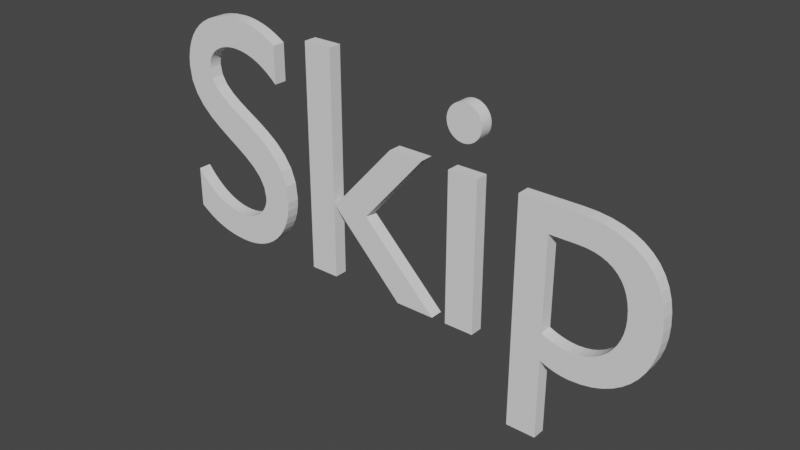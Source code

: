 # Source: Skip.blend  (saved by Blender 2.82.7; exported with 4.5.12 LTS)
import bpy
from mathutils import Matrix  # noqa: F401  (used for matrix-valued properties, if any)

bpy.ops.wm.read_factory_settings(use_empty=True)
scene = bpy.context.scene
scene.name = 'Scene'

# ---- collections
col_collection = bpy.data.collections.new('Collection'); scene.collection.children.link(col_collection)

# ---- world
world_world = bpy.data.worlds.new('World'); scene.world = world_world
world_world.use_nodes = True; world_world.node_tree.nodes.clear()
_N = world_world.node_tree.nodes; _L = world_world.node_tree.links
n0 = _N.new('ShaderNodeOutputWorld'); n0.name = 'World Output'; n0.location = (300, 300)
n1 = _N.new('ShaderNodeBackground'); n1.name = 'Background'; n1.location = (10, 300)
n1.inputs[0].default_value = (0.05088, 0.05088, 0.05088, 1.0)
_L.new(n1.outputs[0], n0.inputs[0])
n0.is_active_output = True
world_world.color = (0.05088, 0.05088, 0.05088)
world_world.use_sun_shadow = False
world_world.sun_shadow_jitter_overblur = 0.0

# ---- meshes
me_text = bpy.data.meshes.new('Text')
me_text.from_pydata([(0.5306, 1.389e-08, -0.3178), (0.539, 1.404e-08, -0.3212), (0.5471, 1.417e-08, -0.3242), (0.5549, 1.429e-08, -0.3269), (0.5626, 1.439e-08, -0.3292), (0.5701, 1.448e-08, -0.3313), (0.5775, 1.456e-08, -0.3331), (0.5847, 1.462e-08, -0.3346), (0.5919, 1.468e-08, -0.3357), (0.5991, 1.472e-08, -0.3367), (0.6062, 1.474e-08, -0.3373), (0.6134, 1.476e-08, -0.3377), (0.6206, 1.477e-08, -0.3378), (0.653, 1.468e-08, -0.3359), (0.6837, 1.443e-08, -0.3302), (0.7123, 1.403e-08, -0.3209), (0.7388, 1.347e-08, -0.3082), (0.7629, 1.278e-08, -0.2923), (0.7845, 1.195e-08, -0.2734), (0.8033, 1.1e-08, -0.2518), (0.8191, 9.942e-09, -0.2275), (0.8317, 8.773e-09, -0.2007), (0.841, 7.507e-09, -0.1717), (0.8467, 6.15e-09, -0.1407), (0.8486, 4.713e-09, -0.1078), (0.8468, 3.158e-09, -0.07224), (0.8413, 1.728e-09, -0.03954), (0.8321, 4.265e-10, -0.009758), (0.8195, -7.461e-10, 0.01707), (0.8033, -1.788e-09, 0.04089), (0.7836, -2.696e-09, 0.06168), (0.7605, -3.47e-09, 0.07938), (0.7341, -4.107e-09, 0.09396), (0.7043, -4.606e-09, 0.1054), (0.6713, -4.964e-09, 0.1136), (0.635, -5.181e-09, 0.1185), (0.5956, -5.253e-09, 0.1202), (0.4416, -5.253e-09, 0.1202), (0.4416, 2.443e-08, -0.5588), (0.5306, 2.443e-08, -0.5588), (0.5306, -1.756e-09, 0.04018), (0.6116, -1.756e-09, 0.04018), (0.6349, -1.708e-09, 0.03906), (0.6561, -1.563e-09, 0.03575), (0.6753, -1.324e-09, 0.03029), (0.6926, -9.938e-10, 0.02274), (0.7078, -5.744e-10, 0.01314), (0.721, -6.795e-11, 0.001555), (0.7322, 5.231e-10, -0.01197), (0.7413, 1.197e-09, -0.02738), (0.7484, 1.95e-09, -0.04462), (0.7535, 2.782e-09, -0.06364), (0.7566, 3.689e-09, -0.08439), (0.7576, 4.669e-09, -0.1068), (0.7564, 5.598e-09, -0.1281), (0.7528, 6.479e-09, -0.1482), (0.7469, 7.305e-09, -0.1671), (0.739, 8.071e-09, -0.1846), (0.729, 8.77e-09, -0.2006), (0.7172, 9.396e-09, -0.2149), (0.7037, 9.942e-09, -0.2275), (0.6886, 1.04e-08, -0.238), (0.672, 1.077e-08, -0.2465), (0.654, 1.104e-08, -0.2527), (0.6349, 1.121e-08, -0.2565), (0.6146, 1.127e-08, -0.2578), (0.6076, 1.126e-08, -0.2577), (0.6005, 1.124e-08, -0.2572), (0.5935, 1.121e-08, -0.2565), (0.5864, 1.117e-08, -0.2555), (0.5793, 1.111e-08, -0.2542), (0.5722, 1.105e-08, -0.2527), (0.5652, 1.097e-08, -0.2509), (0.5582, 1.087e-08, -0.2488), (0.5512, 1.077e-08, -0.2464), (0.5443, 1.066e-08, -0.2438), (0.5374, 1.053e-08, -0.2409), (0.5306, 1.04e-08, -0.2378), (0.3196, -5.253e-09, 0.1202), (0.2306, -5.253e-09, 0.1202), (0.2306, 1.437e-08, -0.3288), (0.3196, 1.437e-08, -0.3288), (0.3286, -1.12e-08, 0.2562), (0.3281, -1.151e-08, 0.2633), (0.3267, -1.181e-08, 0.2702), (0.3244, -1.209e-08, 0.2767), (0.3213, -1.236e-08, 0.2828), (0.3175, -1.261e-08, 0.2885), (0.313, -1.283e-08, 0.2936), (0.3079, -1.303e-08, 0.2981), (0.3022, -1.32e-08, 0.3019), (0.2961, -1.333e-08, 0.305), (0.2896, -1.343e-08, 0.3073), (0.2827, -1.349e-08, 0.3087), (0.2756, -1.351e-08, 0.3092), (0.2685, -1.349e-08, 0.3087), (0.2616, -1.343e-08, 0.3073), (0.2551, -1.333e-08, 0.305), (0.249, -1.32e-08, 0.3019), (0.2433, -1.303e-08, 0.2981), (0.2382, -1.283e-08, 0.2936), (0.2337, -1.261e-08, 0.2885), (0.2299, -1.236e-08, 0.2828), (0.2268, -1.209e-08, 0.2767), (0.2245, -1.181e-08, 0.2702), (0.2231, -1.151e-08, 0.2633), (0.2226, -1.12e-08, 0.2562), (0.2231, -1.089e-08, 0.249), (0.2245, -1.059e-08, 0.2422), (0.2268, -1.03e-08, 0.2357), (0.2299, -1.003e-08, 0.2295), (0.2337, -9.787e-09, 0.2239), (0.2382, -9.564e-09, 0.2188), (0.2433, -9.368e-09, 0.2143), (0.249, -9.2e-09, 0.2105), (0.2551, -9.065e-09, 0.2074), (0.2616, -8.965e-09, 0.2051), (0.2685, -8.903e-09, 0.2037), (0.2756, -8.881e-09, 0.2032), (0.2827, -8.903e-09, 0.2037), (0.2896, -8.965e-09, 0.2051), (0.2961, -9.065e-09, 0.2074), (0.3022, -9.2e-09, 0.2105), (0.3079, -9.368e-09, 0.2143), (0.313, -9.564e-09, 0.2188), (0.3175, -9.787e-09, 0.2239), (0.3213, -1.003e-08, 0.2295), (0.3244, -1.03e-08, 0.2357), (0.3267, -1.059e-08, 0.2422), (0.3281, -1.089e-08, 0.249), (0.1466, -5.253e-09, 0.1202), (0.04061, -5.253e-09, 0.1202), (-0.1584, 4.363e-09, -0.09982), (0.06661, 1.437e-08, -0.3288), (0.1866, 1.437e-08, -0.3288), (-0.04539, 4.363e-09, -0.09982), (-0.1624, -1.544e-08, 0.3532), (-0.2514, -1.544e-08, 0.3532), (-0.2514, 1.437e-08, -0.3288), (-0.1624, 1.437e-08, -0.3288), (-0.3724, -1.373e-08, 0.3142), (-0.3845, -1.407e-08, 0.3218), (-0.3967, -1.437e-08, 0.3288), (-0.4091, -1.465e-08, 0.3352), (-0.4216, -1.49e-08, 0.3408), (-0.4342, -1.512e-08, 0.3458), (-0.4469, -1.531e-08, 0.3502), (-0.4597, -1.547e-08, 0.3538), (-0.4725, -1.56e-08, 0.3568), (-0.4855, -1.57e-08, 0.3592), (-0.4984, -1.577e-08, 0.3608), (-0.5114, -1.582e-08, 0.3618), (-0.5244, -1.583e-08, 0.3622), (-0.5547, -1.577e-08, 0.3607), (-0.5831, -1.558e-08, 0.3564), (-0.6095, -1.527e-08, 0.3494), (-0.6336, -1.485e-08, 0.3397), (-0.6554, -1.431e-08, 0.3274), (-0.6748, -1.367e-08, 0.3128), (-0.6915, -1.293e-08, 0.2959), (-0.7055, -1.209e-08, 0.2767), (-0.7166, -1.117e-08, 0.2554), (-0.7247, -1.015e-08, 0.2322), (-0.7297, -9.052e-09, 0.2071), (-0.7314, -7.876e-09, 0.1802), (-0.7256, -5.981e-09, 0.1368), (-0.7095, -4.352e-09, 0.09956), (-0.6853, -2.945e-09, 0.06737), (-0.6549, -1.714e-09, 0.03922), (-0.6204, -6.155e-10, 0.01408), (-0.5839, 3.965e-10, -0.00907), (-0.5474, 1.367e-09, -0.03126), (-0.5129, 2.34e-09, -0.05352), (-0.4825, 3.361e-09, -0.07688), (-0.4582, 4.475e-09, -0.1024), (-0.4422, 5.726e-09, -0.131), (-0.4364, 7.161e-09, -0.1638), (-0.4371, 7.584e-09, -0.1735), (-0.4393, 8.016e-09, -0.1834), (-0.443, 8.449e-09, -0.1933), (-0.4483, 8.874e-09, -0.203), (-0.4551, 9.281e-09, -0.2123), (-0.4634, 9.663e-09, -0.2211), (-0.4733, 1.001e-08, -0.229), (-0.4848, 1.031e-08, -0.236), (-0.498, 1.057e-08, -0.2417), (-0.5128, 1.076e-08, -0.2461), (-0.5292, 1.088e-08, -0.2489), (-0.5474, 1.092e-08, -0.2498), (-0.5641, 1.089e-08, -0.2491), (-0.5805, 1.079e-08, -0.2469), (-0.5968, 1.064e-08, -0.2434), (-0.6127, 1.042e-08, -0.2384), (-0.6284, 1.014e-08, -0.232), (-0.6438, 9.805e-09, -0.2243), (-0.6588, 9.41e-09, -0.2153), (-0.6734, 8.958e-09, -0.2049), (-0.6876, 8.449e-09, -0.1933), (-0.7014, 7.884e-09, -0.1804), (-0.7146, 7.265e-09, -0.1662), (-0.7274, 6.593e-09, -0.1508), (-0.7274, 1.201e-08, -0.2748), (-0.7131, 1.246e-08, -0.2851), (-0.6986, 1.287e-08, -0.2944), (-0.6839, 1.324e-08, -0.3028), (-0.669, 1.356e-08, -0.3103), (-0.6538, 1.385e-08, -0.3168), (-0.6383, 1.409e-08, -0.3224), (-0.6224, 1.43e-08, -0.3272), (-0.6061, 1.447e-08, -0.331), (-0.5894, 1.46e-08, -0.334), (-0.5723, 1.469e-08, -0.3361), (-0.5546, 1.475e-08, -0.3374), (-0.5364, 1.477e-08, -0.3378), (-0.5095, 1.47e-08, -0.3362), (-0.4841, 1.449e-08, -0.3315), (-0.4601, 1.416e-08, -0.324), (-0.438, 1.371e-08, -0.3136), (-0.4178, 1.315e-08, -0.3007), (-0.3996, 1.248e-08, -0.2854), (-0.3838, 1.171e-08, -0.2679), (-0.3705, 1.086e-08, -0.2483), (-0.3598, 9.917e-09, -0.2269), (-0.3519, 8.903e-09, -0.2037), (-0.3471, 7.822e-09, -0.1789), (-0.3454, 6.68e-09, -0.1528), (-0.3512, 4.499e-09, -0.1029), (-0.3672, 2.664e-09, -0.06094), (-0.3915, 1.12e-09, -0.02563), (-0.4219, -1.843e-10, 0.004217), (-0.4564, -1.304e-09, 0.02983), (-0.4929, -2.292e-09, 0.05243), (-0.5294, -3.201e-09, 0.07324), (-0.5639, -4.086e-09, 0.09348), (-0.5943, -4.999e-09, 0.1144), (-0.6185, -5.994e-09, 0.1371), (-0.6346, -7.125e-09, 0.163), (-0.6404, -8.444e-09, 0.1932), (-0.6395, -8.955e-09, 0.2049), (-0.6368, -9.435e-09, 0.2158), (-0.6324, -9.883e-09, 0.2261), (-0.6264, -1.029e-08, 0.2355), (-0.6189, -1.067e-08, 0.2441), (-0.61, -1.1e-08, 0.2517), (-0.5998, -1.129e-08, 0.2583), (-0.5884, -1.153e-08, 0.2638), (-0.5758, -1.173e-08, 0.2683), (-0.5623, -1.187e-08, 0.2715), (-0.5478, -1.196e-08, 0.2735), (-0.5324, -1.198e-08, 0.2742), (-0.5207, -1.197e-08, 0.2738), (-0.5086, -1.192e-08, 0.2727), (-0.4961, -1.184e-08, 0.2708), (-0.4834, -1.171e-08, 0.268), (-0.4703, -1.155e-08, 0.2642), (-0.4569, -1.133e-08, 0.2593), (-0.4433, -1.107e-08, 0.2533), (-0.4294, -1.075e-08, 0.246), (-0.4154, -1.038e-08, 0.2375), (-0.4012, -9.946e-09, 0.2275), (-0.3868, -9.447e-09, 0.2161), (-0.3724, -8.881e-09, 0.2032), (0.5306, 0.03928, -0.3178), (0.539, 0.03928, -0.3212), (0.5471, 0.03928, -0.3242), (0.5549, 0.03928, -0.3269), (0.5626, 0.03928, -0.3292), (0.5701, 0.03928, -0.3313), (0.5775, 0.03928, -0.3331), (0.5847, 0.03928, -0.3346), (0.5919, 0.03928, -0.3357), (0.5991, 0.03928, -0.3367), (0.6062, 0.03928, -0.3373), (0.6134, 0.03928, -0.3377), (0.6206, 0.03928, -0.3378), (0.653, 0.03928, -0.3359), (0.6837, 0.03928, -0.3302), (0.7123, 0.03928, -0.3209), (0.7388, 0.03928, -0.3082), (0.7629, 0.03928, -0.2923), (0.7845, 0.03928, -0.2734), (0.8033, 0.03928, -0.2518), (0.8191, 0.03928, -0.2275), (0.8317, 0.03928, -0.2007), (0.841, 0.03928, -0.1717), (0.8467, 0.03928, -0.1407), (0.8486, 0.03928, -0.1078), (0.8468, 0.03928, -0.07224), (0.8413, 0.03928, -0.03954), (0.8321, 0.03928, -0.009758), (0.8195, 0.03928, 0.01707), (0.8033, 0.03928, 0.04089), (0.7836, 0.03928, 0.06168), (0.7605, 0.03928, 0.07938), (0.7341, 0.03928, 0.09396), (0.7043, 0.03928, 0.1054), (0.6713, 0.03928, 0.1136), (0.635, 0.03928, 0.1185), (0.5956, 0.03928, 0.1202), (0.4416, 0.03928, 0.1202), (0.4416, 0.03928, -0.5588), (0.5306, 0.03928, -0.5588), (0.5306, 0.03928, 0.04018), (0.6116, 0.03928, 0.04018), (0.6349, 0.03928, 0.03906), (0.6561, 0.03928, 0.03575), (0.6753, 0.03928, 0.03029), (0.6926, 0.03928, 0.02274), (0.7078, 0.03928, 0.01314), (0.721, 0.03928, 0.001555), (0.7322, 0.03928, -0.01197), (0.7413, 0.03928, -0.02738), (0.7484, 0.03928, -0.04462), (0.7535, 0.03928, -0.06364), (0.7566, 0.03928, -0.08439), (0.7576, 0.03928, -0.1068), (0.7564, 0.03928, -0.1281), (0.7528, 0.03928, -0.1482), (0.7469, 0.03928, -0.1671), (0.739, 0.03928, -0.1846), (0.729, 0.03928, -0.2006), (0.7172, 0.03928, -0.2149), (0.7037, 0.03928, -0.2275), (0.6886, 0.03928, -0.238), (0.672, 0.03928, -0.2465), (0.654, 0.03928, -0.2527), (0.6349, 0.03928, -0.2565), (0.6146, 0.03928, -0.2578), (0.6076, 0.03928, -0.2577), (0.6005, 0.03928, -0.2572), (0.5935, 0.03928, -0.2565), (0.5864, 0.03928, -0.2555), (0.5793, 0.03928, -0.2542), (0.5722, 0.03928, -0.2527), (0.5652, 0.03928, -0.2509), (0.5582, 0.03928, -0.2488), (0.5512, 0.03928, -0.2464), (0.5443, 0.03928, -0.2438), (0.5374, 0.03928, -0.2409), (0.5306, 0.03928, -0.2378), (0.3196, 0.03928, 0.1202), (0.2306, 0.03928, 0.1202), (0.2306, 0.03928, -0.3288), (0.3196, 0.03928, -0.3288), (0.3286, 0.03928, 0.2562), (0.3281, 0.03928, 0.2633), (0.3267, 0.03928, 0.2702), (0.3244, 0.03928, 0.2767), (0.3213, 0.03928, 0.2828), (0.3175, 0.03928, 0.2885), (0.313, 0.03928, 0.2936), (0.3079, 0.03928, 0.2981), (0.3022, 0.03928, 0.3019), (0.2961, 0.03928, 0.305), (0.2896, 0.03928, 0.3073), (0.2827, 0.03928, 0.3087), (0.2756, 0.03928, 0.3092), (0.2685, 0.03928, 0.3087), (0.2616, 0.03928, 0.3073), (0.2551, 0.03928, 0.305), (0.249, 0.03928, 0.3019), (0.2433, 0.03928, 0.2981), (0.2382, 0.03928, 0.2936), (0.2337, 0.03928, 0.2885), (0.2299, 0.03928, 0.2828), (0.2268, 0.03928, 0.2767), (0.2245, 0.03928, 0.2702), (0.2231, 0.03928, 0.2633), (0.2226, 0.03928, 0.2562), (0.2231, 0.03928, 0.249), (0.2245, 0.03928, 0.2422), (0.2268, 0.03928, 0.2357), (0.2299, 0.03928, 0.2295), (0.2337, 0.03928, 0.2239), (0.2382, 0.03928, 0.2188), (0.2433, 0.03928, 0.2143), (0.249, 0.03928, 0.2105), (0.2551, 0.03928, 0.2074), (0.2616, 0.03928, 0.2051), (0.2685, 0.03928, 0.2037), (0.2756, 0.03928, 0.2032), (0.2827, 0.03928, 0.2037), (0.2896, 0.03928, 0.2051), (0.2961, 0.03928, 0.2074), (0.3022, 0.03928, 0.2105), (0.3079, 0.03928, 0.2143), (0.313, 0.03928, 0.2188), (0.3175, 0.03928, 0.2239), (0.3213, 0.03928, 0.2295), (0.3244, 0.03928, 0.2357), (0.3267, 0.03928, 0.2422), (0.3281, 0.03928, 0.249), (0.1466, 0.03928, 0.1202), (0.04061, 0.03928, 0.1202), (-0.1584, 0.03928, -0.09982), (0.06661, 0.03928, -0.3288), (0.1866, 0.03928, -0.3288), (-0.04539, 0.03928, -0.09982), (-0.1624, 0.03928, 0.3532), (-0.2514, 0.03928, 0.3532), (-0.2514, 0.03928, -0.3288), (-0.1624, 0.03928, -0.3288), (-0.3724, 0.03928, 0.3142), (-0.3845, 0.03928, 0.3218), (-0.3967, 0.03928, 0.3288), (-0.4091, 0.03928, 0.3352), (-0.4216, 0.03928, 0.3408), (-0.4342, 0.03928, 0.3458), (-0.4469, 0.03928, 0.3502), (-0.4597, 0.03928, 0.3538), (-0.4725, 0.03928, 0.3568), (-0.4855, 0.03928, 0.3592), (-0.4984, 0.03928, 0.3608), (-0.5114, 0.03928, 0.3618), (-0.5244, 0.03928, 0.3622), (-0.5547, 0.03928, 0.3607), (-0.5831, 0.03928, 0.3564), (-0.6095, 0.03928, 0.3494), (-0.6336, 0.03928, 0.3397), (-0.6554, 0.03928, 0.3274), (-0.6748, 0.03928, 0.3128), (-0.6915, 0.03928, 0.2959), (-0.7055, 0.03928, 0.2767), (-0.7166, 0.03928, 0.2554), (-0.7247, 0.03928, 0.2322), (-0.7297, 0.03928, 0.2071), (-0.7314, 0.03928, 0.1802), (-0.7256, 0.03928, 0.1368), (-0.7095, 0.03928, 0.09956), (-0.6853, 0.03928, 0.06737), (-0.6549, 0.03928, 0.03922), (-0.6204, 0.03928, 0.01408), (-0.5839, 0.03928, -0.00907), (-0.5474, 0.03928, -0.03126), (-0.5129, 0.03928, -0.05352), (-0.4825, 0.03928, -0.07688), (-0.4582, 0.03928, -0.1024), (-0.4422, 0.03928, -0.131), (-0.4364, 0.03928, -0.1638), (-0.4371, 0.03928, -0.1735), (-0.4393, 0.03928, -0.1834), (-0.443, 0.03928, -0.1933), (-0.4483, 0.03928, -0.203), (-0.4551, 0.03928, -0.2123), (-0.4634, 0.03928, -0.2211), (-0.4733, 0.03928, -0.229), (-0.4848, 0.03928, -0.236), (-0.498, 0.03928, -0.2417), (-0.5128, 0.03928, -0.2461), (-0.5292, 0.03928, -0.2489), (-0.5474, 0.03928, -0.2498), (-0.5641, 0.03928, -0.2491), (-0.5805, 0.03928, -0.2469), (-0.5968, 0.03928, -0.2434), (-0.6127, 0.03928, -0.2384), (-0.6284, 0.03928, -0.232), (-0.6438, 0.03928, -0.2243), (-0.6588, 0.03928, -0.2153), (-0.6734, 0.03928, -0.2049), (-0.6876, 0.03928, -0.1933), (-0.7014, 0.03928, -0.1804), (-0.7146, 0.03928, -0.1662), (-0.7274, 0.03928, -0.1508), (-0.7274, 0.03928, -0.2748), (-0.7131, 0.03928, -0.2851), (-0.6986, 0.03928, -0.2944), (-0.6839, 0.03928, -0.3028), (-0.669, 0.03928, -0.3103), (-0.6538, 0.03928, -0.3168), (-0.6383, 0.03928, -0.3224), (-0.6224, 0.03928, -0.3272), (-0.6061, 0.03928, -0.331), (-0.5894, 0.03928, -0.334), (-0.5723, 0.03928, -0.3361), (-0.5546, 0.03928, -0.3374), (-0.5364, 0.03928, -0.3378), (-0.5095, 0.03928, -0.3362), (-0.4841, 0.03928, -0.3315), (-0.4601, 0.03928, -0.324), (-0.438, 0.03928, -0.3136), (-0.4178, 0.03928, -0.3007), (-0.3996, 0.03928, -0.2854), (-0.3838, 0.03928, -0.2679), (-0.3705, 0.03928, -0.2483), (-0.3598, 0.03928, -0.2269), (-0.3519, 0.03928, -0.2037), (-0.3471, 0.03928, -0.1789), (-0.3454, 0.03928, -0.1528), (-0.3512, 0.03928, -0.1029), (-0.3672, 0.03928, -0.06094), (-0.3915, 0.03928, -0.02563), (-0.4219, 0.03928, 0.004217), (-0.4564, 0.03928, 0.02983), (-0.4929, 0.03928, 0.05243), (-0.5294, 0.03928, 0.07324), (-0.5639, 0.03928, 0.09348), (-0.5943, 0.03928, 0.1144), (-0.6185, 0.03928, 0.1371), (-0.6346, 0.03928, 0.163), (-0.6404, 0.03928, 0.1932), (-0.6395, 0.03928, 0.2049), (-0.6368, 0.03928, 0.2158), (-0.6324, 0.03928, 0.2261), (-0.6264, 0.03928, 0.2355), (-0.6189, 0.03928, 0.2441), (-0.61, 0.03928, 0.2517), (-0.5998, 0.03928, 0.2583), (-0.5884, 0.03928, 0.2638), (-0.5758, 0.03928, 0.2683), (-0.5623, 0.03928, 0.2715), (-0.5478, 0.03928, 0.2735), (-0.5324, 0.03928, 0.2742), (-0.5207, 0.03928, 0.2738), (-0.5086, 0.03928, 0.2727), (-0.4961, 0.03928, 0.2708), (-0.4834, 0.03928, 0.268), (-0.4703, 0.03928, 0.2642), (-0.4569, 0.03928, 0.2593), (-0.4433, 0.03928, 0.2533), (-0.4294, 0.03928, 0.246), (-0.4154, 0.03928, 0.2375), (-0.4012, 0.03928, 0.2275), (-0.3868, 0.03928, 0.2161), (-0.3724, 0.03928, 0.2032)], [], [(38, 40, 37), (40, 36, 37), (40, 35, 36), (40, 34, 35), (40, 33, 34), (40, 32, 33), (40, 31, 32), (40, 30, 31), (40, 29, 30), (40, 41, 29), (41, 42, 29), (42, 28, 29), (38, 77, 40), (43, 28, 42), (44, 28, 43), (45, 28, 44), (46, 28, 45), (46, 27, 28), (47, 27, 46), (48, 27, 47), (48, 26, 27), (49, 26, 48), (50, 26, 49), (50, 25, 26), (51, 25, 50), (52, 25, 51), (52, 24, 25), (53, 24, 52), (54, 24, 53), (54, 23, 24), (55, 23, 54), (55, 22, 23), (56, 22, 55), (57, 22, 56), (57, 21, 22), (58, 21, 57), (59, 21, 58), (59, 20, 21), (60, 20, 59), (60, 19, 20), (61, 19, 60), (38, 76, 77), (62, 19, 61), (38, 75, 76), (38, 74, 75), (38, 0, 74), (0, 73, 74), (63, 19, 62), (0, 72, 73), (0, 71, 72), (63, 18, 19), (64, 18, 63), (0, 70, 71), (0, 69, 70), (0, 68, 69), (65, 18, 64), (0, 67, 68), (0, 66, 67), (0, 65, 66), (0, 18, 65), (0, 17, 18), (0, 16, 17), (0, 15, 16), (38, 39, 0), (1, 15, 0), (1, 14, 15), (2, 14, 1), (3, 14, 2), (4, 14, 3), (5, 14, 4), (5, 13, 14), (6, 13, 5), (7, 13, 6), (8, 13, 7), (9, 13, 8), (9, 12, 13), (10, 12, 9), (11, 12, 10), (95, 93, 94), (95, 92, 93), (96, 92, 95), (96, 91, 92), (97, 91, 96), (97, 90, 91), (98, 90, 97), (98, 89, 90), (99, 89, 98), (99, 88, 89), (100, 88, 99), (100, 87, 88), (101, 87, 100), (101, 86, 87), (102, 86, 101), (102, 85, 86), (103, 85, 102), (103, 84, 85), (104, 84, 103), (104, 83, 84), (105, 83, 104), (105, 82, 83), (106, 82, 105), (107, 82, 106), (107, 129, 82), (107, 128, 129), (108, 128, 107), (108, 127, 128), (109, 127, 108), (109, 126, 127), (110, 126, 109), (110, 125, 126), (111, 125, 110), (111, 124, 125), (112, 124, 111), (112, 123, 124), (113, 123, 112), (113, 122, 123), (114, 122, 113), (114, 121, 122), (115, 121, 114), (115, 120, 121), (116, 120, 115), (116, 119, 120), (117, 119, 116), (117, 118, 119), (80, 78, 79), (80, 81, 78), (138, 136, 137), (138, 139, 136), (132, 130, 131), (132, 135, 130), (133, 135, 132), (133, 134, 135), (153, 151, 152), (153, 150, 151), (153, 149, 150), (154, 149, 153), (154, 148, 149), (154, 147, 148), (155, 147, 154), (155, 146, 147), (155, 145, 146), (156, 145, 155), (156, 144, 145), (156, 143, 144), (157, 143, 156), (157, 142, 143), (157, 141, 142), (158, 141, 157), (158, 140, 141), (158, 253, 140), (253, 254, 140), (254, 255, 140), (255, 256, 140), (256, 257, 140), (257, 258, 140), (258, 259, 140), (259, 260, 140), (260, 261, 140), (159, 251, 158), (251, 252, 158), (252, 253, 158), (160, 249, 159), (249, 250, 159), (250, 251, 159), (161, 248, 160), (248, 249, 160), (161, 247, 248), (161, 246, 247), (161, 245, 246), (161, 244, 245), (161, 243, 244), (162, 243, 161), (162, 242, 243), (162, 241, 242), (162, 240, 241), (163, 240, 162), (163, 239, 240), (163, 238, 239), (164, 238, 163), (164, 237, 238), (164, 236, 237), (165, 236, 164), (165, 235, 236), (165, 234, 235), (166, 234, 165), (166, 233, 234), (167, 233, 166), (167, 232, 233), (167, 231, 232), (168, 231, 167), (168, 230, 231), (169, 230, 168), (169, 229, 230), (170, 229, 169), (170, 228, 229), (171, 228, 170), (171, 227, 228), (172, 227, 171), (173, 227, 172), (173, 226, 227), (174, 226, 173), (175, 226, 174), (175, 225, 226), (176, 225, 175), (201, 199, 200), (176, 224, 225), (177, 224, 176), (201, 198, 199), (178, 224, 177), (178, 223, 224), (201, 197, 198), (179, 223, 178), (201, 196, 197), (180, 223, 179), (181, 223, 180), (181, 222, 223), (201, 195, 196), (182, 222, 181), (201, 194, 195), (183, 222, 182), (201, 193, 194), (183, 221, 222), (184, 221, 183), (201, 192, 193), (185, 221, 184), (201, 191, 192), (186, 221, 185), (201, 190, 191), (187, 221, 186), (201, 189, 190), (187, 220, 221), (188, 220, 187), (201, 188, 189), (201, 220, 188), (201, 219, 220), (202, 219, 201), (203, 219, 202), (203, 218, 219), (204, 218, 203), (204, 217, 218), (205, 217, 204), (206, 217, 205), (206, 216, 217), (207, 216, 206), (208, 216, 207), (208, 215, 216), (209, 215, 208), (210, 215, 209), (210, 214, 215), (211, 214, 210), (212, 214, 211), (212, 213, 214), (300, 299, 302), (302, 299, 298), (302, 298, 297), (302, 297, 296), (302, 296, 295), (302, 295, 294), (302, 294, 293), (302, 293, 292), (302, 292, 291), (302, 291, 303), (303, 291, 304), (304, 291, 290), (300, 302, 339), (305, 304, 290), (306, 305, 290), (307, 306, 290), (308, 307, 290), (308, 290, 289), (309, 308, 289), (310, 309, 289), (310, 289, 288), (311, 310, 288), (312, 311, 288), (312, 288, 287), (313, 312, 287), (314, 313, 287), (314, 287, 286), (315, 314, 286), (316, 315, 286), (316, 286, 285), (317, 316, 285), (317, 285, 284), (318, 317, 284), (319, 318, 284), (319, 284, 283), (320, 319, 283), (321, 320, 283), (321, 283, 282), (322, 321, 282), (322, 282, 281), (323, 322, 281), (300, 339, 338), (324, 323, 281), (300, 338, 337), (300, 337, 336), (300, 336, 262), (262, 336, 335), (325, 324, 281), (262, 335, 334), (262, 334, 333), (325, 281, 280), (326, 325, 280), (262, 333, 332), (262, 332, 331), (262, 331, 330), (327, 326, 280), (262, 330, 329), (262, 329, 328), (262, 328, 327), (262, 327, 280), (262, 280, 279), (262, 279, 278), (262, 278, 277), (300, 262, 301), (263, 262, 277), (263, 277, 276), (264, 263, 276), (265, 264, 276), (266, 265, 276), (267, 266, 276), (267, 276, 275), (268, 267, 275), (269, 268, 275), (270, 269, 275), (271, 270, 275), (271, 275, 274), (272, 271, 274), (273, 272, 274), (357, 356, 355), (357, 355, 354), (358, 357, 354), (358, 354, 353), (359, 358, 353), (359, 353, 352), (360, 359, 352), (360, 352, 351), (361, 360, 351), (361, 351, 350), (362, 361, 350), (362, 350, 349), (363, 362, 349), (363, 349, 348), (364, 363, 348), (364, 348, 347), (365, 364, 347), (365, 347, 346), (366, 365, 346), (366, 346, 345), (367, 366, 345), (367, 345, 344), (368, 367, 344), (369, 368, 344), (369, 344, 391), (369, 391, 390), (370, 369, 390), (370, 390, 389), (371, 370, 389), (371, 389, 388), (372, 371, 388), (372, 388, 387), (373, 372, 387), (373, 387, 386), (374, 373, 386), (374, 386, 385), (375, 374, 385), (375, 385, 384), (376, 375, 384), (376, 384, 383), (377, 376, 383), (377, 383, 382), (378, 377, 382), (378, 382, 381), (379, 378, 381), (379, 381, 380), (342, 341, 340), (342, 340, 343), (400, 399, 398), (400, 398, 401), (394, 393, 392), (394, 392, 397), (395, 394, 397), (395, 397, 396), (415, 414, 413), (415, 413, 412), (415, 412, 411), (416, 415, 411), (416, 411, 410), (416, 410, 409), (417, 416, 409), (417, 409, 408), (417, 408, 407), (418, 417, 407), (418, 407, 406), (418, 406, 405), (419, 418, 405), (419, 405, 404), (419, 404, 403), (420, 419, 403), (420, 403, 402), (420, 402, 515), (515, 402, 516), (516, 402, 517), (517, 402, 518), (518, 402, 519), (519, 402, 520), (520, 402, 521), (521, 402, 522), (522, 402, 523), (421, 420, 513), (513, 420, 514), (514, 420, 515), (422, 421, 511), (511, 421, 512), (512, 421, 513), (423, 422, 510), (510, 422, 511), (423, 510, 509), (423, 509, 508), (423, 508, 507), (423, 507, 506), (423, 506, 505), (424, 423, 505), (424, 505, 504), (424, 504, 503), (424, 503, 502), (425, 424, 502), (425, 502, 501), (425, 501, 500), (426, 425, 500), (426, 500, 499), (426, 499, 498), (427, 426, 498), (427, 498, 497), (427, 497, 496), (428, 427, 496), (428, 496, 495), (429, 428, 495), (429, 495, 494), (429, 494, 493), (430, 429, 493), (430, 493, 492), (431, 430, 492), (431, 492, 491), (432, 431, 491), (432, 491, 490), (433, 432, 490), (433, 490, 489), (434, 433, 489), (435, 434, 489), (435, 489, 488), (436, 435, 488), (437, 436, 488), (437, 488, 487), (438, 437, 487), (463, 462, 461), (438, 487, 486), (439, 438, 486), (463, 461, 460), (440, 439, 486), (440, 486, 485), (463, 460, 459), (441, 440, 485), (463, 459, 458), (442, 441, 485), (443, 442, 485), (443, 485, 484), (463, 458, 457), (444, 443, 484), (463, 457, 456), (445, 444, 484), (463, 456, 455), (445, 484, 483), (446, 445, 483), (463, 455, 454), (447, 446, 483), (463, 454, 453), (448, 447, 483), (463, 453, 452), (449, 448, 483), (463, 452, 451), (449, 483, 482), (450, 449, 482), (463, 451, 450), (463, 450, 482), (463, 482, 481), (464, 463, 481), (465, 464, 481), (465, 481, 480), (466, 465, 480), (466, 480, 479), (467, 466, 479), (468, 467, 479), (468, 479, 478), (469, 468, 478), (470, 469, 478), (470, 478, 477), (471, 470, 477), (472, 471, 477), (472, 477, 476), (473, 472, 476), (474, 473, 476), (474, 476, 475), (71, 333, 334, 72), (200, 462, 463, 201), (255, 517, 518, 256), (129, 391, 344, 82), (18, 280, 281, 19), (199, 461, 462, 200), (256, 518, 519, 257), (63, 325, 326, 64), (128, 390, 391, 129), (37, 299, 300, 38), (224, 486, 487, 225), (257, 519, 520, 258), (107, 369, 370, 108), (176, 438, 439, 177), (70, 332, 333, 71), (258, 520, 521, 259), (127, 389, 390, 128), (69, 331, 332, 70), (36, 298, 299, 37), (198, 460, 461, 199), (259, 521, 522, 260), (108, 370, 371, 109), (177, 439, 440, 178), (68, 330, 331, 69), (35, 297, 298, 36), (260, 522, 523, 261), (64, 326, 327, 65), (261, 523, 402, 140), (126, 388, 389, 127), (34, 296, 297, 35), (223, 485, 486, 224), (158, 420, 421, 159), (109, 371, 372, 110), (67, 329, 330, 68), (33, 295, 296, 34), (197, 459, 460, 198), (178, 440, 441, 179), (251, 513, 514, 252), (125, 387, 388, 126), (66, 328, 329, 67), (32, 294, 295, 33), (110, 372, 373, 111), (252, 514, 515, 253), (65, 327, 328, 66), (31, 293, 294, 32), (196, 458, 459, 197), (159, 421, 422, 160), (179, 441, 442, 180), (124, 386, 387, 125), (30, 292, 293, 31), (111, 373, 374, 112), (17, 279, 280, 18), (180, 442, 443, 181), (249, 511, 512, 250), (29, 291, 292, 30), (16, 278, 279, 17), (40, 302, 303, 41), (250, 512, 513, 251), (123, 385, 386, 124), (222, 484, 485, 223), (160, 422, 423, 161), (112, 374, 375, 113), (15, 277, 278, 16), (41, 303, 304, 42), (38, 300, 301, 39), (195, 457, 458, 196), (39, 301, 262, 0), (181, 443, 444, 182), (248, 510, 511, 249), (122, 384, 385, 123), (0, 262, 263, 1), (28, 290, 291, 29), (113, 375, 376, 114), (247, 509, 510, 248), (77, 339, 302, 40), (194, 456, 457, 195), (14, 276, 277, 15), (42, 304, 305, 43), (182, 444, 445, 183), (246, 508, 509, 247), (121, 383, 384, 122), (1, 263, 264, 2), (114, 376, 377, 115), (43, 305, 306, 44), (245, 507, 508, 246), (2, 264, 265, 3), (193, 455, 456, 194), (44, 306, 307, 45), (244, 506, 507, 245), (120, 382, 383, 121), (3, 265, 266, 4), (221, 483, 484, 222), (115, 377, 378, 116), (45, 307, 308, 46), (183, 445, 446, 184), (243, 505, 506, 244), (4, 266, 267, 5), (161, 423, 424, 162), (119, 381, 382, 120), (27, 289, 290, 28), (192, 454, 455, 193), (116, 378, 379, 117), (13, 275, 276, 14), (46, 308, 309, 47), (184, 446, 447, 185), (242, 504, 505, 243), (5, 267, 268, 6), (117, 379, 380, 118), (47, 309, 310, 48), (241, 503, 504, 242), (118, 380, 381, 119), (6, 268, 269, 7), (191, 453, 454, 192), (79, 341, 342, 80), (185, 447, 448, 186), (240, 502, 503, 241), (7, 269, 270, 8), (26, 288, 289, 27), (162, 424, 425, 163), (78, 340, 341, 79), (48, 310, 311, 49), (80, 342, 343, 81), (8, 270, 271, 9), (190, 452, 453, 191), (81, 343, 340, 78), (49, 311, 312, 50), (186, 448, 449, 187), (239, 501, 502, 240), (137, 399, 400, 138), (12, 274, 275, 13), (238, 500, 501, 239), (136, 398, 399, 137), (9, 271, 272, 10), (25, 287, 288, 26), (189, 451, 452, 190), (163, 425, 426, 164), (138, 400, 401, 139), (50, 312, 313, 51), (139, 401, 398, 136), (10, 272, 273, 11), (220, 482, 483, 221), (131, 393, 394, 132), (11, 273, 274, 12), (51, 313, 314, 52), (187, 449, 450, 188), (237, 499, 500, 238), (94, 356, 357, 95), (130, 392, 393, 131), (236, 498, 499, 237), (93, 355, 356, 94), (24, 286, 287, 25), (188, 450, 451, 189), (164, 426, 427, 165), (135, 397, 392, 130), (52, 314, 315, 53), (132, 394, 395, 133), (92, 354, 355, 93), (95, 357, 358, 96), (53, 315, 316, 54), (219, 481, 482, 220), (235, 497, 498, 236), (133, 395, 396, 134), (201, 463, 464, 202), (134, 396, 397, 135), (234, 496, 497, 235), (152, 414, 415, 153), (91, 353, 354, 92), (23, 285, 286, 24), (202, 464, 465, 203), (165, 427, 428, 166), (96, 358, 359, 97), (54, 316, 317, 55), (151, 413, 414, 152), (218, 480, 481, 219), (233, 495, 496, 234), (150, 412, 413, 151), (90, 352, 353, 91), (22, 284, 285, 23), (203, 465, 466, 204), (166, 428, 429, 167), (97, 359, 360, 98), (55, 317, 318, 56), (149, 411, 412, 150), (153, 415, 416, 154), (56, 318, 319, 57), (217, 479, 480, 218), (232, 494, 495, 233), (89, 351, 352, 90), (204, 466, 467, 205), (98, 360, 361, 99), (231, 493, 494, 232), (148, 410, 411, 149), (21, 283, 284, 22), (205, 467, 468, 206), (167, 429, 430, 168), (57, 319, 320, 58), (147, 409, 410, 148), (88, 350, 351, 89), (154, 416, 417, 155), (99, 361, 362, 100), (58, 320, 321, 59), (216, 478, 479, 217), (230, 492, 493, 231), (206, 468, 469, 207), (168, 430, 431, 169), (146, 408, 409, 147), (87, 349, 350, 88), (20, 282, 283, 21), (207, 469, 470, 208), (100, 362, 363, 101), (59, 321, 322, 60), (229, 491, 492, 230), (145, 407, 408, 146), (169, 431, 432, 170), (155, 417, 418, 156), (215, 477, 478, 216), (86, 348, 349, 87), (19, 281, 282, 20), (208, 470, 471, 209), (101, 363, 364, 102), (60, 322, 323, 61), (228, 490, 491, 229), (144, 406, 407, 145), (209, 471, 472, 210), (170, 432, 433, 171), (143, 405, 406, 144), (85, 347, 348, 86), (76, 338, 339, 77), (156, 418, 419, 157), (102, 364, 365, 103), (61, 323, 324, 62), (214, 476, 477, 215), (227, 489, 490, 228), (210, 472, 473, 211), (171, 433, 434, 172), (142, 404, 405, 143), (84, 346, 347, 85), (75, 337, 338, 76), (211, 473, 474, 212), (172, 434, 435, 173), (103, 365, 366, 104), (141, 403, 404, 142), (74, 336, 337, 75), (212, 474, 475, 213), (157, 419, 420, 158), (213, 475, 476, 214), (226, 488, 489, 227), (83, 345, 346, 84), (173, 435, 436, 174), (104, 366, 367, 105), (140, 402, 403, 141), (73, 335, 336, 74), (174, 436, 437, 175), (62, 324, 325, 63), (82, 344, 345, 83), (253, 515, 516, 254), (105, 367, 368, 106), (225, 487, 488, 226), (72, 334, 335, 73), (175, 437, 438, 176), (254, 516, 517, 255), (106, 368, 369, 107)])
_uv = me_text.uv_layers.new(name='UVMap')
_uv.uv.foreach_set('vector', [0.4935, 0.0, 0.5195, 0.0, 0.4805, 0.0, 0.5195, 0.0, 0.4675, 0.0, 0.4805, 0.0, 0.5195, 0.0, 0.4545, 0.0, 0.4675, 0.0, 0.5195, 0.0, 0.4416, 0.0, 0.4545, 0.0, 0.5195, 0.0, 0.4286, 0.0, 0.4416, 0.0, 0.5195, 0.0, 0.4156, 0.0, 0.4286, 0.0, 0.5195, 0.0, 0.4026, 0.0, 0.4156, 0.0, 0.5195, 0.0, 0.3896, 0.0, 0.4026, 0.0, 0.5195, 0.0, 0.3766, 0.0, 0.3896, 0.0, 0.5195, 0.0, 0.5325, 0.0, 0.3766, 0.0, 0.5325, 0.0, 0.5455, 0.0, 0.3766, 0.0, 0.5455, 0.0, 0.3636, 0.0, 0.3766, 0.0, 0.4935, 0.0, 1.0, 0.0, 0.5195, 0.0, 0.5584, 0.0, 0.3636, 0.0, 0.5455, 0.0, 0.5714, 0.0, 0.3636, 0.0, 0.5584, 0.0, 0.5844, 0.0, 0.3636, 0.0, 0.5714, 0.0, 0.5974, 0.0, 0.3636, 0.0, 0.5844, 0.0, 0.5974, 0.0, 0.3506, 0.0, 0.3636, 0.0, 0.6104, 0.0, 0.3506, 0.0, 0.5974, 0.0, 0.6234, 0.0, 0.3506, 0.0, 0.6104, 0.0, 0.6234, 0.0, 0.3377, 0.0, 0.3506, 0.0, 0.6364, 0.0, 0.3377, 0.0, 0.6234, 0.0, 0.6494, 0.0, 0.3377, 0.0, 0.6364, 0.0, 0.6494, 0.0, 0.3247, 0.0, 0.3377, 0.0, 0.6623, 0.0, 0.3247, 0.0, 0.6494, 0.0, 0.6753, 0.0, 0.3247, 0.0, 0.6623, 0.0, 0.6753, 0.0, 0.3117, 0.0, 0.3247, 0.0, 0.6883, 0.0, 0.3117, 0.0, 0.6753, 0.0, 0.7013, 0.0, 0.3117, 0.0, 0.6883, 0.0, 0.7013, 0.0, 0.2987, 0.0, 0.3117, 0.0, 0.7143, 0.0, 0.2987, 0.0, 0.7013, 0.0, 0.7143, 0.0, 0.2857, 0.0, 0.2987, 0.0, 0.7273, 0.0, 0.2857, 0.0, 0.7143, 0.0, 0.7403, 0.0, 0.2857, 0.0, 0.7273, 0.0, 0.7403, 0.0, 0.2727, 0.0, 0.2857, 0.0, 0.7532, 0.0, 0.2727, 0.0, 0.7403, 0.0, 0.7662, 0.0, 0.2727, 0.0, 0.7532, 0.0, 0.7662, 0.0, 0.2597, 0.0, 0.2727, 0.0, 0.7792, 0.0, 0.2597, 0.0, 0.7662, 0.0, 0.7792, 0.0, 0.2468, 0.0, 0.2597, 0.0, 0.7922, 0.0, 0.2468, 0.0, 0.7792, 0.0, 0.4935, 0.0, 0.987, 0.0, 1.0, 0.0, 0.8052, 0.0, 0.2468, 0.0, 0.7922, 0.0, 0.4935, 0.0, 0.974, 0.0, 0.987, 0.0, 0.4935, 0.0, 0.961, 0.0, 0.974, 0.0, 0.4935, 0.0, 0.0, 0.0, 0.961, 0.0, 0.0, 0.0, 0.9481, 0.0, 0.961, 0.0, 0.8182, 0.0, 0.2468, 0.0, 0.8052, 0.0, 0.0, 0.0, 0.9351, 0.0, 0.9481, 0.0, 0.0, 0.0, 0.9221, 0.0, 0.9351, 0.0, 0.8182, 0.0, 0.2338, 0.0, 0.2468, 0.0, 0.8312, 0.0, 0.2338, 0.0, 0.8182, 0.0, 0.0, 0.0, 0.9091, 0.0, 0.9221, 0.0, 0.0, 0.0, 0.8961, 0.0, 0.9091, 0.0, 0.0, 0.0, 0.8831, 0.0, 0.8961, 0.0, 0.8442, 0.0, 0.2338, 0.0, 0.8312, 0.0, 0.0, 0.0, 0.8701, 0.0, 0.8831, 0.0, 0.0, 0.0, 0.8571, 0.0, 0.8701, 0.0, 0.0, 0.0, 0.8442, 0.0, 0.8571, 0.0, 0.0, 0.0, 0.2338, 0.0, 0.8442, 0.0, 0.0, 0.0, 0.2208, 0.0, 0.2338, 0.0, 0.0, 0.0, 0.2078, 0.0, 0.2208, 0.0, 0.0, 0.0, 0.1948, 0.0, 0.2078, 0.0, 0.4935, 0.0, 0.5065, 0.0, 0.0, 0.0, 0.01299, 0.0, 0.1948, 0.0, 0.0, 0.0, 0.01299, 0.0, 0.1818, 0.0, 0.1948, 0.0, 0.02597, 0.0, 0.1818, 0.0, 0.01299, 0.0, 0.03896, 0.0, 0.1818, 0.0, 0.02597, 0.0, 0.05195, 0.0, 0.1818, 0.0, 0.03896, 0.0, 0.06494, 0.0, 0.1818, 0.0, 0.05195, 0.0, 0.06494, 0.0, 0.1688, 0.0, 0.1818, 0.0, 0.07792, 0.0, 0.1688, 0.0, 0.06494, 0.0, 0.09091, 0.0, 0.1688, 0.0, 0.07792, 0.0, 0.1039, 0.0, 0.1688, 0.0, 0.09091, 0.0, 0.1169, 0.0, 0.1688, 0.0, 0.1039, 0.0, 0.1169, 0.0, 0.1558, 0.0, 0.1688, 0.0, 0.1299, 0.0, 0.1558, 0.0, 0.1169, 0.0, 0.1429, 0.0, 0.1558, 0.0, 0.1299, 0.0, 0.3333, 0.0, 0.2941, 0.0, 0.3137, 0.0, 0.3333, 0.0, 0.2745, 0.0, 0.2941, 0.0, 0.3529, 0.0, 0.2745, 0.0, 0.3333, 0.0, 0.3529, 0.0, 0.2549, 0.0, 0.2745, 0.0, 0.3725, 0.0, 0.2549, 0.0, 0.3529, 0.0, 0.3725, 0.0, 0.2353, 0.0, 0.2549, 0.0, 0.3922, 0.0, 0.2353, 0.0, 0.3725, 0.0, 0.3922, 0.0, 0.2157, 0.0, 0.2353, 0.0, 0.4118, 0.0, 0.2157, 0.0, 0.3922, 0.0, 0.4118, 0.0, 0.1961, 0.0, 0.2157, 0.0, 0.4314, 0.0, 0.1961, 0.0, 0.4118, 0.0, 0.4314, 0.0, 0.1765, 0.0, 0.1961, 0.0, 0.451, 0.0, 0.1765, 0.0, 0.4314, 0.0, 0.451, 0.0, 0.1569, 0.0, 0.1765, 0.0, 0.4706, 0.0, 0.1569, 0.0, 0.451, 0.0, 0.4706, 0.0, 0.1373, 0.0, 0.1569, 0.0, 0.4902, 0.0, 0.1373, 0.0, 0.4706, 0.0, 0.4902, 0.0, 0.1176, 0.0, 0.1373, 0.0, 0.5098, 0.0, 0.1176, 0.0, 0.4902, 0.0, 0.5098, 0.0, 0.09804, 0.0, 0.1176, 0.0, 0.5294, 0.0, 0.09804, 0.0, 0.5098, 0.0, 0.5294, 0.0, 0.07843, 0.0, 0.09804, 0.0, 0.549, 0.0, 0.07843, 0.0, 0.5294, 0.0, 0.5686, 0.0, 0.07843, 0.0, 0.549, 0.0, 0.5686, 0.0, 1.0, 0.0, 0.07843, 0.0, 0.5686, 0.0, 0.9804, 0.0, 1.0, 0.0, 0.5882, 0.0, 0.9804, 0.0, 0.5686, 0.0, 0.5882, 0.0, 0.9608, 0.0, 0.9804, 0.0, 0.6078, 0.0, 0.9608, 0.0, 0.5882, 0.0, 0.6078, 0.0, 0.9412, 0.0, 0.9608, 0.0, 0.6275, 0.0, 0.9412, 0.0, 0.6078, 0.0, 0.6275, 0.0, 0.9216, 0.0, 0.9412, 0.0, 0.6471, 0.0, 0.9216, 0.0, 0.6275, 0.0, 0.6471, 0.0, 0.902, 0.0, 0.9216, 0.0, 0.6667, 0.0, 0.902, 0.0, 0.6471, 0.0, 0.6667, 0.0, 0.8824, 0.0, 0.902, 0.0, 0.6863, 0.0, 0.8824, 0.0, 0.6667, 0.0, 0.6863, 0.0, 0.8627, 0.0, 0.8824, 0.0, 0.7059, 0.0, 0.8627, 0.0, 0.6863, 0.0, 0.7059, 0.0, 0.8431, 0.0, 0.8627, 0.0, 0.7255, 0.0, 0.8431, 0.0, 0.7059, 0.0, 0.7255, 0.0, 0.8235, 0.0, 0.8431, 0.0, 0.7451, 0.0, 0.8235, 0.0, 0.7255, 0.0, 0.7451, 0.0, 0.8039, 0.0, 0.8235, 0.0, 0.7647, 0.0, 0.8039, 0.0, 0.7451, 0.0, 0.7647, 0.0, 0.7843, 0.0, 0.8039, 0.0, 0.03922, 0.0, 0.0, 0.0, 0.01961, 0.0, 0.03922, 0.0, 0.05882, 0.0, 0.0, 0.0, 0.8889, 0.0, 0.6667, 0.0, 0.7778, 0.0, 0.8889, 0.0, 1.0, 0.0, 0.6667, 0.0, 0.2222, 0.0, 0.0, 0.0, 0.1111, 0.0, 0.2222, 0.0, 0.5556, 0.0, 0.0, 0.0, 0.3333, 0.0, 0.5556, 0.0, 0.2222, 0.0, 0.3333, 0.0, 0.4444, 0.0, 0.5556, 0.0, 0.1074, 0.0, 0.09091, 0.0, 0.09917, 0.0, 0.1074, 0.0, 0.08264, 0.0, 0.09091, 0.0, 0.1074, 0.0, 0.07438, 0.0, 0.08264, 0.0, 0.1157, 0.0, 0.07438, 0.0, 0.1074, 0.0, 0.1157, 0.0, 0.06612, 0.0, 0.07438, 0.0, 0.1157, 0.0, 0.05785, 0.0, 0.06612, 0.0, 0.124, 0.0, 0.05785, 0.0, 0.1157, 0.0, 0.124, 0.0, 0.04959, 0.0, 0.05785, 0.0, 0.124, 0.0, 0.04132, 0.0, 0.04959, 0.0, 0.1322, 0.0, 0.04132, 0.0, 0.124, 0.0, 0.1322, 0.0, 0.03306, 0.0, 0.04132, 0.0, 0.1322, 0.0, 0.02479, 0.0, 0.03306, 0.0, 0.1405, 0.0, 0.02479, 0.0, 0.1322, 0.0, 0.1405, 0.0, 0.01653, 0.0, 0.02479, 0.0, 0.1405, 0.0, 0.008264, 0.0, 0.01653, 0.0, 0.1488, 0.0, 0.008264, 0.0, 0.1405, 0.0, 0.1488, 0.0, 0.0, 0.0, 0.008264, 0.0, 0.1488, 0.0, 0.9339, 0.0, 0.0, 0.0, 0.9339, 0.0, 0.9421, 0.0, 0.0, 0.0, 0.9421, 0.0, 0.9504, 0.0, 0.0, 0.0, 0.9504, 0.0, 0.9587, 0.0, 0.0, 0.0, 0.9587, 0.0, 0.9669, 0.0, 0.0, 0.0, 0.9669, 0.0, 0.9752, 0.0, 0.0, 0.0, 0.9752, 0.0, 0.9835, 0.0, 0.0, 0.0, 0.9835, 0.0, 0.9917, 0.0, 0.0, 0.0, 0.9917, 0.0, 1.0, 0.0, 0.0, 0.0, 0.157, 0.0, 0.9174, 0.0, 0.1488, 0.0, 0.9174, 0.0, 0.9256, 0.0, 0.1488, 0.0, 0.9256, 0.0, 0.9339, 0.0, 0.1488, 0.0, 0.1653, 0.0, 0.9008, 0.0, 0.157, 0.0, 0.9008, 0.0, 0.9091, 0.0, 0.157, 0.0, 0.9091, 0.0, 0.9174, 0.0, 0.157, 0.0, 0.1736, 0.0, 0.8926, 0.0, 0.1653, 0.0, 0.8926, 0.0, 0.9008, 0.0, 0.1653, 0.0, 0.1736, 0.0, 0.8843, 0.0, 0.8926, 0.0, 0.1736, 0.0, 0.876, 0.0, 0.8843, 0.0, 0.1736, 0.0, 0.8678, 0.0, 0.876, 0.0, 0.1736, 0.0, 0.8595, 0.0, 0.8678, 0.0, 0.1736, 0.0, 0.8512, 0.0, 0.8595, 0.0, 0.1818, 0.0, 0.8512, 0.0, 0.1736, 0.0, 0.1818, 0.0, 0.843, 0.0, 0.8512, 0.0, 0.1818, 0.0, 0.8347, 0.0, 0.843, 0.0, 0.1818, 0.0, 0.8264, 0.0, 0.8347, 0.0, 0.1901, 0.0, 0.8264, 0.0, 0.1818, 0.0, 0.1901, 0.0, 0.8182, 0.0, 0.8264, 0.0, 0.1901, 0.0, 0.8099, 0.0, 0.8182, 0.0, 0.1983, 0.0, 0.8099, 0.0, 0.1901, 0.0, 0.1983, 0.0, 0.8017, 0.0, 0.8099, 0.0, 0.1983, 0.0, 0.7934, 0.0, 0.8017, 0.0, 0.2066, 0.0, 0.7934, 0.0, 0.1983, 0.0, 0.2066, 0.0, 0.7851, 0.0, 0.7934, 0.0, 0.2066, 0.0, 0.7769, 0.0, 0.7851, 0.0, 0.2149, 0.0, 0.7769, 0.0, 0.2066, 0.0, 0.2149, 0.0, 0.7686, 0.0, 0.7769, 0.0, 0.2231, 0.0, 0.7686, 0.0, 0.2149, 0.0, 0.2231, 0.0, 0.7603, 0.0, 0.7686, 0.0, 0.2231, 0.0, 0.7521, 0.0, 0.7603, 0.0, 0.2314, 0.0, 0.7521, 0.0, 0.2231, 0.0, 0.2314, 0.0, 0.7438, 0.0, 0.7521, 0.0, 0.2397, 0.0, 0.7438, 0.0, 0.2314, 0.0, 0.2397, 0.0, 0.7355, 0.0, 0.7438, 0.0, 0.2479, 0.0, 0.7355, 0.0, 0.2397, 0.0, 0.2479, 0.0, 0.7273, 0.0, 0.7355, 0.0, 0.2562, 0.0, 0.7273, 0.0, 0.2479, 0.0, 0.2562, 0.0, 0.719, 0.0, 0.7273, 0.0, 0.2645, 0.0, 0.719, 0.0, 0.2562, 0.0, 0.2727, 0.0, 0.719, 0.0, 0.2645, 0.0, 0.2727, 0.0, 0.7107, 0.0, 0.719, 0.0, 0.281, 0.0, 0.7107, 0.0, 0.2727, 0.0, 0.2893, 0.0, 0.7107, 0.0, 0.281, 0.0, 0.2893, 0.0, 0.7025, 0.0, 0.7107, 0.0, 0.2975, 0.0, 0.7025, 0.0, 0.2893, 0.0, 0.5041, 0.0, 0.4876, 0.0, 0.4959, 0.0, 0.2975, 0.0, 0.6942, 0.0, 0.7025, 0.0, 0.3058, 0.0, 0.6942, 0.0, 0.2975, 0.0, 0.5041, 0.0, 0.4793, 0.0, 0.4876, 0.0, 0.314, 0.0, 0.6942, 0.0, 0.3058, 0.0, 0.314, 0.0, 0.686, 0.0, 0.6942, 0.0, 0.5041, 0.0, 0.4711, 0.0, 0.4793, 0.0, 0.3223, 0.0, 0.686, 0.0, 0.314, 0.0, 0.5041, 0.0, 0.4628, 0.0, 0.4711, 0.0, 0.3306, 0.0, 0.686, 0.0, 0.3223, 0.0, 0.3388, 0.0, 0.686, 0.0, 0.3306, 0.0, 0.3388, 0.0, 0.6777, 0.0, 0.686, 0.0, 0.5041, 0.0, 0.4545, 0.0, 0.4628, 0.0, 0.3471, 0.0, 0.6777, 0.0, 0.3388, 0.0, 0.5041, 0.0, 0.4463, 0.0, 0.4545, 0.0, 0.3554, 0.0, 0.6777, 0.0, 0.3471, 0.0, 0.5041, 0.0, 0.438, 0.0, 0.4463, 0.0, 0.3554, 0.0, 0.6694, 0.0, 0.6777, 0.0, 0.3636, 0.0, 0.6694, 0.0, 0.3554, 0.0, 0.5041, 0.0, 0.4298, 0.0, 0.438, 0.0, 0.3719, 0.0, 0.6694, 0.0, 0.3636, 0.0, 0.5041, 0.0, 0.4215, 0.0, 0.4298, 0.0, 0.3802, 0.0, 0.6694, 0.0, 0.3719, 0.0, 0.5041, 0.0, 0.4132, 0.0, 0.4215, 0.0, 0.3884, 0.0, 0.6694, 0.0, 0.3802, 0.0, 0.5041, 0.0, 0.405, 0.0, 0.4132, 0.0, 0.3884, 0.0, 0.6612, 0.0, 0.6694, 0.0, 0.3967, 0.0, 0.6612, 0.0, 0.3884, 0.0, 0.5041, 0.0, 0.3967, 0.0, 0.405, 0.0, 0.5041, 0.0, 0.6612, 0.0, 0.3967, 0.0, 0.5041, 0.0, 0.6529, 0.0, 0.6612, 0.0, 0.5124, 0.0, 0.6529, 0.0, 0.5041, 0.0, 0.5207, 0.0, 0.6529, 0.0, 0.5124, 0.0, 0.5207, 0.0, 0.6446, 0.0, 0.6529, 0.0, 0.5289, 0.0, 0.6446, 0.0, 0.5207, 0.0, 0.5289, 0.0, 0.6364, 0.0, 0.6446, 0.0, 0.5372, 0.0, 0.6364, 0.0, 0.5289, 0.0, 0.5455, 0.0, 0.6364, 0.0, 0.5372, 0.0, 0.5455, 0.0, 0.6281, 0.0, 0.6364, 0.0, 0.5537, 0.0, 0.6281, 0.0, 0.5455, 0.0, 0.562, 0.0, 0.6281, 0.0, 0.5537, 0.0, 0.562, 0.0, 0.6198, 0.0, 0.6281, 0.0, 0.5702, 0.0, 0.6198, 0.0, 0.562, 0.0, 0.5785, 0.0, 0.6198, 0.0, 0.5702, 0.0, 0.5785, 0.0, 0.6116, 0.0, 0.6198, 0.0, 0.5868, 0.0, 0.6116, 0.0, 0.5785, 0.0, 0.595, 0.0, 0.6116, 0.0, 0.5868, 0.0, 0.595, 0.0, 0.6033, 0.0, 0.6116, 0.0, 0.4935, 0.0, 0.4805, 0.0, 0.5195, 0.0, 0.5195, 0.0, 0.4805, 0.0, 0.4675, 0.0, 0.5195, 0.0, 0.4675, 0.0, 0.4545, 0.0, 0.5195, 0.0, 0.4545, 0.0, 0.4416, 0.0, 0.5195, 0.0, 0.4416, 0.0, 0.4286, 0.0, 0.5195, 0.0, 0.4286, 0.0, 0.4156, 0.0, 0.5195, 0.0, 0.4156, 0.0, 0.4026, 0.0, 0.5195, 0.0, 0.4026, 0.0, 0.3896, 0.0, 0.5195, 0.0, 0.3896, 0.0, 0.3766, 0.0, 0.5195, 0.0, 0.3766, 0.0, 0.5325, 0.0, 0.5325, 0.0, 0.3766, 0.0, 0.5455, 0.0, 0.5455, 0.0, 0.3766, 0.0, 0.3636, 0.0, 0.4935, 0.0, 0.5195, 0.0, 1.0, 0.0, 0.5584, 0.0, 0.5455, 0.0, 0.3636, 0.0, 0.5714, 0.0, 0.5584, 0.0, 0.3636, 0.0, 0.5844, 0.0, 0.5714, 0.0, 0.3636, 0.0, 0.5974, 0.0, 0.5844, 0.0, 0.3636, 0.0, 0.5974, 0.0, 0.3636, 0.0, 0.3506, 0.0, 0.6104, 0.0, 0.5974, 0.0, 0.3506, 0.0, 0.6234, 0.0, 0.6104, 0.0, 0.3506, 0.0, 0.6234, 0.0, 0.3506, 0.0, 0.3377, 0.0, 0.6364, 0.0, 0.6234, 0.0, 0.3377, 0.0, 0.6494, 0.0, 0.6364, 0.0, 0.3377, 0.0, 0.6494, 0.0, 0.3377, 0.0, 0.3247, 0.0, 0.6623, 0.0, 0.6494, 0.0, 0.3247, 0.0, 0.6753, 0.0, 0.6623, 0.0, 0.3247, 0.0, 0.6753, 0.0, 0.3247, 0.0, 0.3117, 0.0, 0.6883, 0.0, 0.6753, 0.0, 0.3117, 0.0, 0.7013, 0.0, 0.6883, 0.0, 0.3117, 0.0, 0.7013, 0.0, 0.3117, 0.0, 0.2987, 0.0, 0.7143, 0.0, 0.7013, 0.0, 0.2987, 0.0, 0.7143, 0.0, 0.2987, 0.0, 0.2857, 0.0, 0.7273, 0.0, 0.7143, 0.0, 0.2857, 0.0, 0.7403, 0.0, 0.7273, 0.0, 0.2857, 0.0, 0.7403, 0.0, 0.2857, 0.0, 0.2727, 0.0, 0.7532, 0.0, 0.7403, 0.0, 0.2727, 0.0, 0.7662, 0.0, 0.7532, 0.0, 0.2727, 0.0, 0.7662, 0.0, 0.2727, 0.0, 0.2597, 0.0, 0.7792, 0.0, 0.7662, 0.0, 0.2597, 0.0, 0.7792, 0.0, 0.2597, 0.0, 0.2468, 0.0, 0.7922, 0.0, 0.7792, 0.0, 0.2468, 0.0, 0.4935, 0.0, 1.0, 0.0, 0.987, 0.0, 0.8052, 0.0, 0.7922, 0.0, 0.2468, 0.0, 0.4935, 0.0, 0.987, 0.0, 0.974, 0.0, 0.4935, 0.0, 0.974, 0.0, 0.961, 0.0, 0.4935, 0.0, 0.961, 0.0, 0.0, 0.0, 0.0, 0.0, 0.961, 0.0, 0.9481, 0.0, 0.8182, 0.0, 0.8052, 0.0, 0.2468, 0.0, 0.0, 0.0, 0.9481, 0.0, 0.9351, 0.0, 0.0, 0.0, 0.9351, 0.0, 0.9221, 0.0, 0.8182, 0.0, 0.2468, 0.0, 0.2338, 0.0, 0.8312, 0.0, 0.8182, 0.0, 0.2338, 0.0, 0.0, 0.0, 0.9221, 0.0, 0.9091, 0.0, 0.0, 0.0, 0.9091, 0.0, 0.8961, 0.0, 0.0, 0.0, 0.8961, 0.0, 0.8831, 0.0, 0.8442, 0.0, 0.8312, 0.0, 0.2338, 0.0, 0.0, 0.0, 0.8831, 0.0, 0.8701, 0.0, 0.0, 0.0, 0.8701, 0.0, 0.8571, 0.0, 0.0, 0.0, 0.8571, 0.0, 0.8442, 0.0, 0.0, 0.0, 0.8442, 0.0, 0.2338, 0.0, 0.0, 0.0, 0.2338, 0.0, 0.2208, 0.0, 0.0, 0.0, 0.2208, 0.0, 0.2078, 0.0, 0.0, 0.0, 0.2078, 0.0, 0.1948, 0.0, 0.4935, 0.0, 0.0, 0.0, 0.5065, 0.0, 0.01299, 0.0, 0.0, 0.0, 0.1948, 0.0, 0.01299, 0.0, 0.1948, 0.0, 0.1818, 0.0, 0.02597, 0.0, 0.01299, 0.0, 0.1818, 0.0, 0.03896, 0.0, 0.02597, 0.0, 0.1818, 0.0, 0.05195, 0.0, 0.03896, 0.0, 0.1818, 0.0, 0.06494, 0.0, 0.05195, 0.0, 0.1818, 0.0, 0.06494, 0.0, 0.1818, 0.0, 0.1688, 0.0, 0.07792, 0.0, 0.06494, 0.0, 0.1688, 0.0, 0.09091, 0.0, 0.07792, 0.0, 0.1688, 0.0, 0.1039, 0.0, 0.09091, 0.0, 0.1688, 0.0, 0.1169, 0.0, 0.1039, 0.0, 0.1688, 0.0, 0.1169, 0.0, 0.1688, 0.0, 0.1558, 0.0, 0.1299, 0.0, 0.1169, 0.0, 0.1558, 0.0, 0.1429, 0.0, 0.1299, 0.0, 0.1558, 0.0, 0.3333, 0.0, 0.3137, 0.0, 0.2941, 0.0, 0.3333, 0.0, 0.2941, 0.0, 0.2745, 0.0, 0.3529, 0.0, 0.3333, 0.0, 0.2745, 0.0, 0.3529, 0.0, 0.2745, 0.0, 0.2549, 0.0, 0.3725, 0.0, 0.3529, 0.0, 0.2549, 0.0, 0.3725, 0.0, 0.2549, 0.0, 0.2353, 0.0, 0.3922, 0.0, 0.3725, 0.0, 0.2353, 0.0, 0.3922, 0.0, 0.2353, 0.0, 0.2157, 0.0, 0.4118, 0.0, 0.3922, 0.0, 0.2157, 0.0, 0.4118, 0.0, 0.2157, 0.0, 0.1961, 0.0, 0.4314, 0.0, 0.4118, 0.0, 0.1961, 0.0, 0.4314, 0.0, 0.1961, 0.0, 0.1765, 0.0, 0.451, 0.0, 0.4314, 0.0, 0.1765, 0.0, 0.451, 0.0, 0.1765, 0.0, 0.1569, 0.0, 0.4706, 0.0, 0.451, 0.0, 0.1569, 0.0, 0.4706, 0.0, 0.1569, 0.0, 0.1373, 0.0, 0.4902, 0.0, 0.4706, 0.0, 0.1373, 0.0, 0.4902, 0.0, 0.1373, 0.0, 0.1176, 0.0, 0.5098, 0.0, 0.4902, 0.0, 0.1176, 0.0, 0.5098, 0.0, 0.1176, 0.0, 0.09804, 0.0, 0.5294, 0.0, 0.5098, 0.0, 0.09804, 0.0, 0.5294, 0.0, 0.09804, 0.0, 0.07843, 0.0, 0.549, 0.0, 0.5294, 0.0, 0.07843, 0.0, 0.5686, 0.0, 0.549, 0.0, 0.07843, 0.0, 0.5686, 0.0, 0.07843, 0.0, 1.0, 0.0, 0.5686, 0.0, 1.0, 0.0, 0.9804, 0.0, 0.5882, 0.0, 0.5686, 0.0, 0.9804, 0.0, 0.5882, 0.0, 0.9804, 0.0, 0.9608, 0.0, 0.6078, 0.0, 0.5882, 0.0, 0.9608, 0.0, 0.6078, 0.0, 0.9608, 0.0, 0.9412, 0.0, 0.6275, 0.0, 0.6078, 0.0, 0.9412, 0.0, 0.6275, 0.0, 0.9412, 0.0, 0.9216, 0.0, 0.6471, 0.0, 0.6275, 0.0, 0.9216, 0.0, 0.6471, 0.0, 0.9216, 0.0, 0.902, 0.0, 0.6667, 0.0, 0.6471, 0.0, 0.902, 0.0, 0.6667, 0.0, 0.902, 0.0, 0.8824, 0.0, 0.6863, 0.0, 0.6667, 0.0, 0.8824, 0.0, 0.6863, 0.0, 0.8824, 0.0, 0.8627, 0.0, 0.7059, 0.0, 0.6863, 0.0, 0.8627, 0.0, 0.7059, 0.0, 0.8627, 0.0, 0.8431, 0.0, 0.7255, 0.0, 0.7059, 0.0, 0.8431, 0.0, 0.7255, 0.0, 0.8431, 0.0, 0.8235, 0.0, 0.7451, 0.0, 0.7255, 0.0, 0.8235, 0.0, 0.7451, 0.0, 0.8235, 0.0, 0.8039, 0.0, 0.7647, 0.0, 0.7451, 0.0, 0.8039, 0.0, 0.7647, 0.0, 0.8039, 0.0, 0.7843, 0.0, 0.03922, 0.0, 0.01961, 0.0, 0.0, 0.0, 0.03922, 0.0, 0.0, 0.0, 0.05882, 0.0, 0.8889, 0.0, 0.7778, 0.0, 0.6667, 0.0, 0.8889, 0.0, 0.6667, 0.0, 1.0, 0.0, 0.2222, 0.0, 0.1111, 0.0, 0.0, 0.0, 0.2222, 0.0, 0.0, 0.0, 0.5556, 0.0, 0.3333, 0.0, 0.2222, 0.0, 0.5556, 0.0, 0.3333, 0.0, 0.5556, 0.0, 0.4444, 0.0, 0.1074, 0.0, 0.09917, 0.0, 0.09091, 0.0, 0.1074, 0.0, 0.09091, 0.0, 0.08264, 0.0, 0.1074, 0.0, 0.08264, 0.0, 0.07438, 0.0, 0.1157, 0.0, 0.1074, 0.0, 0.07438, 0.0, 0.1157, 0.0, 0.07438, 0.0, 0.06612, 0.0, 0.1157, 0.0, 0.06612, 0.0, 0.05785, 0.0, 0.124, 0.0, 0.1157, 0.0, 0.05785, 0.0, 0.124, 0.0, 0.05785, 0.0, 0.04959, 0.0, 0.124, 0.0, 0.04959, 0.0, 0.04132, 0.0, 0.1322, 0.0, 0.124, 0.0, 0.04132, 0.0, 0.1322, 0.0, 0.04132, 0.0, 0.03306, 0.0, 0.1322, 0.0, 0.03306, 0.0, 0.02479, 0.0, 0.1405, 0.0, 0.1322, 0.0, 0.02479, 0.0, 0.1405, 0.0, 0.02479, 0.0, 0.01653, 0.0, 0.1405, 0.0, 0.01653, 0.0, 0.008264, 0.0, 0.1488, 0.0, 0.1405, 0.0, 0.008264, 0.0, 0.1488, 0.0, 0.008264, 0.0, 0.0, 0.0, 0.1488, 0.0, 0.0, 0.0, 0.9339, 0.0, 0.9339, 0.0, 0.0, 0.0, 0.9421, 0.0, 0.9421, 0.0, 0.0, 0.0, 0.9504, 0.0, 0.9504, 0.0, 0.0, 0.0, 0.9587, 0.0, 0.9587, 0.0, 0.0, 0.0, 0.9669, 0.0, 0.9669, 0.0, 0.0, 0.0, 0.9752, 0.0, 0.9752, 0.0, 0.0, 0.0, 0.9835, 0.0, 0.9835, 0.0, 0.0, 0.0, 0.9917, 0.0, 0.9917, 0.0, 0.0, 0.0, 1.0, 0.0, 0.157, 0.0, 0.1488, 0.0, 0.9174, 0.0, 0.9174, 0.0, 0.1488, 0.0, 0.9256, 0.0, 0.9256, 0.0, 0.1488, 0.0, 0.9339, 0.0, 0.1653, 0.0, 0.157, 0.0, 0.9008, 0.0, 0.9008, 0.0, 0.157, 0.0, 0.9091, 0.0, 0.9091, 0.0, 0.157, 0.0, 0.9174, 0.0, 0.1736, 0.0, 0.1653, 0.0, 0.8926, 0.0, 0.8926, 0.0, 0.1653, 0.0, 0.9008, 0.0, 0.1736, 0.0, 0.8926, 0.0, 0.8843, 0.0, 0.1736, 0.0, 0.8843, 0.0, 0.876, 0.0, 0.1736, 0.0, 0.876, 0.0, 0.8678, 0.0, 0.1736, 0.0, 0.8678, 0.0, 0.8595, 0.0, 0.1736, 0.0, 0.8595, 0.0, 0.8512, 0.0, 0.1818, 0.0, 0.1736, 0.0, 0.8512, 0.0, 0.1818, 0.0, 0.8512, 0.0, 0.843, 0.0, 0.1818, 0.0, 0.843, 0.0, 0.8347, 0.0, 0.1818, 0.0, 0.8347, 0.0, 0.8264, 0.0, 0.1901, 0.0, 0.1818, 0.0, 0.8264, 0.0, 0.1901, 0.0, 0.8264, 0.0, 0.8182, 0.0, 0.1901, 0.0, 0.8182, 0.0, 0.8099, 0.0, 0.1983, 0.0, 0.1901, 0.0, 0.8099, 0.0, 0.1983, 0.0, 0.8099, 0.0, 0.8017, 0.0, 0.1983, 0.0, 0.8017, 0.0, 0.7934, 0.0, 0.2066, 0.0, 0.1983, 0.0, 0.7934, 0.0, 0.2066, 0.0, 0.7934, 0.0, 0.7851, 0.0, 0.2066, 0.0, 0.7851, 0.0, 0.7769, 0.0, 0.2149, 0.0, 0.2066, 0.0, 0.7769, 0.0, 0.2149, 0.0, 0.7769, 0.0, 0.7686, 0.0, 0.2231, 0.0, 0.2149, 0.0, 0.7686, 0.0, 0.2231, 0.0, 0.7686, 0.0, 0.7603, 0.0, 0.2231, 0.0, 0.7603, 0.0, 0.7521, 0.0, 0.2314, 0.0, 0.2231, 0.0, 0.7521, 0.0, 0.2314, 0.0, 0.7521, 0.0, 0.7438, 0.0, 0.2397, 0.0, 0.2314, 0.0, 0.7438, 0.0, 0.2397, 0.0, 0.7438, 0.0, 0.7355, 0.0, 0.2479, 0.0, 0.2397, 0.0, 0.7355, 0.0, 0.2479, 0.0, 0.7355, 0.0, 0.7273, 0.0, 0.2562, 0.0, 0.2479, 0.0, 0.7273, 0.0, 0.2562, 0.0, 0.7273, 0.0, 0.719, 0.0, 0.2645, 0.0, 0.2562, 0.0, 0.719, 0.0, 0.2727, 0.0, 0.2645, 0.0, 0.719, 0.0, 0.2727, 0.0, 0.719, 0.0, 0.7107, 0.0, 0.281, 0.0, 0.2727, 0.0, 0.7107, 0.0, 0.2893, 0.0, 0.281, 0.0, 0.7107, 0.0, 0.2893, 0.0, 0.7107, 0.0, 0.7025, 0.0, 0.2975, 0.0, 0.2893, 0.0, 0.7025, 0.0, 0.5041, 0.0, 0.4959, 0.0, 0.4876, 0.0, 0.2975, 0.0, 0.7025, 0.0, 0.6942, 0.0, 0.3058, 0.0, 0.2975, 0.0, 0.6942, 0.0, 0.5041, 0.0, 0.4876, 0.0, 0.4793, 0.0, 0.314, 0.0, 0.3058, 0.0, 0.6942, 0.0, 0.314, 0.0, 0.6942, 0.0, 0.686, 0.0, 0.5041, 0.0, 0.4793, 0.0, 0.4711, 0.0, 0.3223, 0.0, 0.314, 0.0, 0.686, 0.0, 0.5041, 0.0, 0.4711, 0.0, 0.4628, 0.0, 0.3306, 0.0, 0.3223, 0.0, 0.686, 0.0, 0.3388, 0.0, 0.3306, 0.0, 0.686, 0.0, 0.3388, 0.0, 0.686, 0.0, 0.6777, 0.0, 0.5041, 0.0, 0.4628, 0.0, 0.4545, 0.0, 0.3471, 0.0, 0.3388, 0.0, 0.6777, 0.0, 0.5041, 0.0, 0.4545, 0.0, 0.4463, 0.0, 0.3554, 0.0, 0.3471, 0.0, 0.6777, 0.0, 0.5041, 0.0, 0.4463, 0.0, 0.438, 0.0, 0.3554, 0.0, 0.6777, 0.0, 0.6694, 0.0, 0.3636, 0.0, 0.3554, 0.0, 0.6694, 0.0, 0.5041, 0.0, 0.438, 0.0, 0.4298, 0.0, 0.3719, 0.0, 0.3636, 0.0, 0.6694, 0.0, 0.5041, 0.0, 0.4298, 0.0, 0.4215, 0.0, 0.3802, 0.0, 0.3719, 0.0, 0.6694, 0.0, 0.5041, 0.0, 0.4215, 0.0, 0.4132, 0.0, 0.3884, 0.0, 0.3802, 0.0, 0.6694, 0.0, 0.5041, 0.0, 0.4132, 0.0, 0.405, 0.0, 0.3884, 0.0, 0.6694, 0.0, 0.6612, 0.0, 0.3967, 0.0, 0.3884, 0.0, 0.6612, 0.0, 0.5041, 0.0, 0.405, 0.0, 0.3967, 0.0, 0.5041, 0.0, 0.3967, 0.0, 0.6612, 0.0, 0.5041, 0.0, 0.6612, 0.0, 0.6529, 0.0, 0.5124, 0.0, 0.5041, 0.0, 0.6529, 0.0, 0.5207, 0.0, 0.5124, 0.0, 0.6529, 0.0, 0.5207, 0.0, 0.6529, 0.0, 0.6446, 0.0, 0.5289, 0.0, 0.5207, 0.0, 0.6446, 0.0, 0.5289, 0.0, 0.6446, 0.0, 0.6364, 0.0, 0.5372, 0.0, 0.5289, 0.0, 0.6364, 0.0, 0.5455, 0.0, 0.5372, 0.0, 0.6364, 0.0, 0.5455, 0.0, 0.6364, 0.0, 0.6281, 0.0, 0.5537, 0.0, 0.5455, 0.0, 0.6281, 0.0, 0.562, 0.0, 0.5537, 0.0, 0.6281, 0.0, 0.562, 0.0, 0.6281, 0.0, 0.6198, 0.0, 0.5702, 0.0, 0.562, 0.0, 0.6198, 0.0, 0.5785, 0.0, 0.5702, 0.0, 0.6198, 0.0, 0.5785, 0.0, 0.6198, 0.0, 0.6116, 0.0, 0.5868, 0.0, 0.5785, 0.0, 0.6116, 0.0, 0.595, 0.0, 0.5868, 0.0, 0.6116, 0.0, 0.595, 0.0, 0.6116, 0.0, 0.6033, 0.0, 0.9221, 0.0, 0.9221, 0.0, 0.9351, 0.0, 0.9351, 0.0, 0.4959, 0.0, 0.4959, 0.0, 0.5041, 0.0, 0.5041, 0.0, 0.9504, 0.0, 0.9504, 0.0, 0.9587, 0.0, 0.9587, 0.0, 1.0, 0.0, 1.0, 0.0, 0.07843, 0.0, 0.07843, 0.0, 0.2338, 0.0, 0.2338, 0.0, 0.2468, 0.0, 0.2468, 0.0, 0.4876, 0.0, 0.4876, 0.0, 0.4959, 0.0, 0.4959, 0.0, 0.9587, 0.0, 0.9587, 0.0, 0.9669, 0.0, 0.9669, 0.0, 0.8182, 0.0, 0.8182, 0.0, 0.8312, 0.0, 0.8312, 0.0, 0.9804, 0.0, 0.9804, 0.0, 1.0, 0.0, 1.0, 0.0, 0.4805, 0.0, 0.4805, 0.0, 0.4935, 0.0, 0.4935, 0.0, 0.6942, 0.0, 0.6942, 0.0, 0.7025, 0.0, 0.7025, 0.0, 0.9669, 0.0, 0.9669, 0.0, 0.9752, 0.0, 0.9752, 0.0, 0.5686, 0.0, 0.5686, 0.0, 0.5882, 0.0, 0.5882, 0.0, 0.2975, 0.0, 0.2975, 0.0, 0.3058, 0.0, 0.3058, 0.0, 0.9091, 0.0, 0.9091, 0.0, 0.9221, 0.0, 0.9221, 0.0, 0.9752, 0.0, 0.9752, 0.0, 0.9835, 0.0, 0.9835, 0.0, 0.9608, 0.0, 0.9608, 0.0, 0.9804, 0.0, 0.9804, 0.0, 0.8961, 0.0, 0.8961, 0.0, 0.9091, 0.0, 0.9091, 0.0, 0.4675, 0.0, 0.4675, 0.0, 0.4805, 0.0, 0.4805, 0.0, 0.4793, 0.0, 0.4793, 0.0, 0.4876, 0.0, 0.4876, 0.0, 0.9835, 0.0, 0.9835, 0.0, 0.9917, 0.0, 0.9917, 0.0, 0.5882, 0.0, 0.5882, 0.0, 0.6078, 0.0, 0.6078, 0.0, 0.3058, 0.0, 0.3058, 0.0, 0.314, 0.0, 0.314, 0.0, 0.8831, 0.0, 0.8831, 0.0, 0.8961, 0.0, 0.8961, 0.0, 0.4545, 0.0, 0.4545, 0.0, 0.4675, 0.0, 0.4675, 0.0, 0.9917, 0.0, 0.9917, 0.0, 1.0, 0.0, 1.0, 0.0, 0.8312, 0.0, 0.8312, 0.0, 0.8442, 0.0, 0.8442, 0.0, 1.0, 0.0, 1.0, 0.0, 0.0, 0.0, 0.0, 0.0, 0.9412, 0.0, 0.9412, 0.0, 0.9608, 0.0, 0.9608, 0.0, 0.4416, 0.0, 0.4416, 0.0, 0.4545, 0.0, 0.4545, 0.0, 0.686, 0.0, 0.686, 0.0, 0.6942, 0.0, 0.6942, 0.0, 0.1488, 0.0, 0.1488, 0.0, 0.157, 0.0, 0.157, 0.0, 0.6078, 0.0, 0.6078, 0.0, 0.6275, 0.0, 0.6275, 0.0, 0.8701, 0.0, 0.8701, 0.0, 0.8831, 0.0, 0.8831, 0.0, 0.4286, 0.0, 0.4286, 0.0, 0.4416, 0.0, 0.4416, 0.0, 0.4711, 0.0, 0.4711, 0.0, 0.4793, 0.0, 0.4793, 0.0, 0.314, 0.0, 0.314, 0.0, 0.3223, 0.0, 0.3223, 0.0, 0.9174, 0.0, 0.9174, 0.0, 0.9256, 0.0, 0.9256, 0.0, 0.9216, 0.0, 0.9216, 0.0, 0.9412, 0.0, 0.9412, 0.0, 0.8571, 0.0, 0.8571, 0.0, 0.8701, 0.0, 0.8701, 0.0, 0.4156, 0.0, 0.4156, 0.0, 0.4286, 0.0, 0.4286, 0.0, 0.6275, 0.0, 0.6275, 0.0, 0.6471, 0.0, 0.6471, 0.0, 0.9256, 0.0, 0.9256, 0.0, 0.9339, 0.0, 0.9339, 0.0, 0.8442, 0.0, 0.8442, 0.0, 0.8571, 0.0, 0.8571, 0.0, 0.4026, 0.0, 0.4026, 0.0, 0.4156, 0.0, 0.4156, 0.0, 0.4628, 0.0, 0.4628, 0.0, 0.4711, 0.0, 0.4711, 0.0, 0.157, 0.0, 0.157, 0.0, 0.1653, 0.0, 0.1653, 0.0, 0.3223, 0.0, 0.3223, 0.0, 0.3306, 0.0, 0.3306, 0.0, 0.902, 0.0, 0.902, 0.0, 0.9216, 0.0, 0.9216, 0.0, 0.3896, 0.0, 0.3896, 0.0, 0.4026, 0.0, 0.4026, 0.0, 0.6471, 0.0, 0.6471, 0.0, 0.6667, 0.0, 0.6667, 0.0, 0.2208, 0.0, 0.2208, 0.0, 0.2338, 0.0, 0.2338, 0.0, 0.3306, 0.0, 0.3306, 0.0, 0.3388, 0.0, 0.3388, 0.0, 0.9008, 0.0, 0.9008, 0.0, 0.9091, 0.0, 0.9091, 0.0, 0.3766, 0.0, 0.3766, 0.0, 0.3896, 0.0, 0.3896, 0.0, 0.2078, 0.0, 0.2078, 0.0, 0.2208, 0.0, 0.2208, 0.0, 0.5195, 0.0, 0.5195, 0.0, 0.5325, 0.0, 0.5325, 0.0, 0.9091, 0.0, 0.9091, 0.0, 0.9174, 0.0, 0.9174, 0.0, 0.8824, 0.0, 0.8824, 0.0, 0.902, 0.0, 0.902, 0.0, 0.6777, 0.0, 0.6777, 0.0, 0.686, 0.0, 0.686, 0.0, 0.1653, 0.0, 0.1653, 0.0, 0.1736, 0.0, 0.1736, 0.0, 0.6667, 0.0, 0.6667, 0.0, 0.6863, 0.0, 0.6863, 0.0, 0.1948, 0.0, 0.1948, 0.0, 0.2078, 0.0, 0.2078, 0.0, 0.5325, 0.0, 0.5325, 0.0, 0.5455, 0.0, 0.5455, 0.0, 0.4935, 0.0, 0.4935, 0.0, 0.5065, 0.0, 0.5065, 0.0, 0.4545, 0.0, 0.4545, 0.0, 0.4628, 0.0, 0.4628, 0.0, 0.5065, 0.0, 0.5065, 0.0, 0.0, 0.0, 0.0, 0.0, 0.3388, 0.0, 0.3388, 0.0, 0.3471, 0.0, 0.3471, 0.0, 0.8926, 0.0, 0.8926, 0.0, 0.9008, 0.0, 0.9008, 0.0, 0.8627, 0.0, 0.8627, 0.0, 0.8824, 0.0, 0.8824, 0.0, 0.0, 0.0, 0.0, 0.0, 0.01299, 0.0, 0.01299, 0.0, 0.3636, 0.0, 0.3636, 0.0, 0.3766, 0.0, 0.3766, 0.0, 0.6863, 0.0, 0.6863, 0.0, 0.7059, 0.0, 0.7059, 0.0, 0.8843, 0.0, 0.8843, 0.0, 0.8926, 0.0, 0.8926, 0.0, 1.0, 0.0, 1.0, 0.0, 0.5195, 0.0, 0.5195, 0.0, 0.4463, 0.0, 0.4463, 0.0, 0.4545, 0.0, 0.4545, 0.0, 0.1818, 0.0, 0.1818, 0.0, 0.1948, 0.0, 0.1948, 0.0, 0.5455, 0.0, 0.5455, 0.0, 0.5584, 0.0, 0.5584, 0.0, 0.3471, 0.0, 0.3471, 0.0, 0.3554, 0.0, 0.3554, 0.0, 0.876, 0.0, 0.876, 0.0, 0.8843, 0.0, 0.8843, 0.0, 0.8431, 0.0, 0.8431, 0.0, 0.8627, 0.0, 0.8627, 0.0, 0.01299, 0.0, 0.01299, 0.0, 0.02597, 0.0, 0.02597, 0.0, 0.7059, 0.0, 0.7059, 0.0, 0.7255, 0.0, 0.7255, 0.0, 0.5584, 0.0, 0.5584, 0.0, 0.5714, 0.0, 0.5714, 0.0, 0.8678, 0.0, 0.8678, 0.0, 0.876, 0.0, 0.876, 0.0, 0.02597, 0.0, 0.02597, 0.0, 0.03896, 0.0, 0.03896, 0.0, 0.438, 0.0, 0.438, 0.0, 0.4463, 0.0, 0.4463, 0.0, 0.5714, 0.0, 0.5714, 0.0, 0.5844, 0.0, 0.5844, 0.0, 0.8595, 0.0, 0.8595, 0.0, 0.8678, 0.0, 0.8678, 0.0, 0.8235, 0.0, 0.8235, 0.0, 0.8431, 0.0, 0.8431, 0.0, 0.03896, 0.0, 0.03896, 0.0, 0.05195, 0.0, 0.05195, 0.0, 0.6694, 0.0, 0.6694, 0.0, 0.6777, 0.0, 0.6777, 0.0, 0.7255, 0.0, 0.7255, 0.0, 0.7451, 0.0, 0.7451, 0.0, 0.5844, 0.0, 0.5844, 0.0, 0.5974, 0.0, 0.5974, 0.0, 0.3554, 0.0, 0.3554, 0.0, 0.3636, 0.0, 0.3636, 0.0, 0.8512, 0.0, 0.8512, 0.0, 0.8595, 0.0, 0.8595, 0.0, 0.05195, 0.0, 0.05195, 0.0, 0.06494, 0.0, 0.06494, 0.0, 0.1736, 0.0, 0.1736, 0.0, 0.1818, 0.0, 0.1818, 0.0, 0.8039, 0.0, 0.8039, 0.0, 0.8235, 0.0, 0.8235, 0.0, 0.3506, 0.0, 0.3506, 0.0, 0.3636, 0.0, 0.3636, 0.0, 0.4298, 0.0, 0.4298, 0.0, 0.438, 0.0, 0.438, 0.0, 0.7451, 0.0, 0.7451, 0.0, 0.7647, 0.0, 0.7647, 0.0, 0.1688, 0.0, 0.1688, 0.0, 0.1818, 0.0, 0.1818, 0.0, 0.5974, 0.0, 0.5974, 0.0, 0.6104, 0.0, 0.6104, 0.0, 0.3636, 0.0, 0.3636, 0.0, 0.3719, 0.0, 0.3719, 0.0, 0.843, 0.0, 0.843, 0.0, 0.8512, 0.0, 0.8512, 0.0, 0.06494, 0.0, 0.06494, 0.0, 0.07792, 0.0, 0.07792, 0.0, 0.7647, 0.0, 0.7647, 0.0, 0.7843, 0.0, 0.7843, 0.0, 0.6104, 0.0, 0.6104, 0.0, 0.6234, 0.0, 0.6234, 0.0, 0.8347, 0.0, 0.8347, 0.0, 0.843, 0.0, 0.843, 0.0, 0.7843, 0.0, 0.7843, 0.0, 0.8039, 0.0, 0.8039, 0.0, 0.07792, 0.0, 0.07792, 0.0, 0.09091, 0.0, 0.09091, 0.0, 0.4215, 0.0, 0.4215, 0.0, 0.4298, 0.0, 0.4298, 0.0, 0.01961, 0.0, 0.01961, 0.0, 0.03922, 0.0, 0.03922, 0.0, 0.3719, 0.0, 0.3719, 0.0, 0.3802, 0.0, 0.3802, 0.0, 0.8264, 0.0, 0.8264, 0.0, 0.8347, 0.0, 0.8347, 0.0, 0.09091, 0.0, 0.09091, 0.0, 0.1039, 0.0, 0.1039, 0.0, 0.3377, 0.0, 0.3377, 0.0, 0.3506, 0.0, 0.3506, 0.0, 0.1818, 0.0, 0.1818, 0.0, 0.1901, 0.0, 0.1901, 0.0, 0.0, 0.0, 0.0, 0.0, 0.01961, 0.0, 0.01961, 0.0, 0.6234, 0.0, 0.6234, 0.0, 0.6364, 0.0, 0.6364, 0.0, 0.03922, 0.0, 0.03922, 0.0, 0.05882, 0.0, 0.05882, 0.0, 0.1039, 0.0, 0.1039, 0.0, 0.1169, 0.0, 0.1169, 0.0, 0.4132, 0.0, 0.4132, 0.0, 0.4215, 0.0, 0.4215, 0.0, 0.05882, 0.0, 0.05882, 0.0, 0.0, 0.0, 0.0, 0.0, 0.6364, 0.0, 0.6364, 0.0, 0.6494, 0.0, 0.6494, 0.0, 0.3802, 0.0, 0.3802, 0.0, 0.3884, 0.0, 0.3884, 0.0, 0.8182, 0.0, 0.8182, 0.0, 0.8264, 0.0, 0.8264, 0.0, 0.7778, 0.0, 0.7778, 0.0, 0.8889, 0.0, 0.8889, 0.0, 0.1558, 0.0, 0.1558, 0.0, 0.1688, 0.0, 0.1688, 0.0, 0.8099, 0.0, 0.8099, 0.0, 0.8182, 0.0, 0.8182, 0.0, 0.6667, 0.0, 0.6667, 0.0, 0.7778, 0.0, 0.7778, 0.0, 0.1169, 0.0, 0.1169, 0.0, 0.1299, 0.0, 0.1299, 0.0, 0.3247, 0.0, 0.3247, 0.0, 0.3377, 0.0, 0.3377, 0.0, 0.405, 0.0, 0.405, 0.0, 0.4132, 0.0, 0.4132, 0.0, 0.1901, 0.0, 0.1901, 0.0, 0.1983, 0.0, 0.1983, 0.0, 0.8889, 0.0, 0.8889, 0.0, 1.0, 0.0, 1.0, 0.0, 0.6494, 0.0, 0.6494, 0.0, 0.6623, 0.0, 0.6623, 0.0, 1.0, 0.0, 1.0, 0.0, 0.6667, 0.0, 0.6667, 0.0, 0.1299, 0.0, 0.1299, 0.0, 0.1429, 0.0, 0.1429, 0.0, 0.6612, 0.0, 0.6612, 0.0, 0.6694, 0.0, 0.6694, 0.0, 0.1111, 0.0, 0.1111, 0.0, 0.2222, 0.0, 0.2222, 0.0, 0.1429, 0.0, 0.1429, 0.0, 0.1558, 0.0, 0.1558, 0.0, 0.6623, 0.0, 0.6623, 0.0, 0.6753, 0.0, 0.6753, 0.0, 0.3884, 0.0, 0.3884, 0.0, 0.3967, 0.0, 0.3967, 0.0, 0.8017, 0.0, 0.8017, 0.0, 0.8099, 0.0, 0.8099, 0.0, 0.3137, 0.0, 0.3137, 0.0, 0.3333, 0.0, 0.3333, 0.0, 0.0, 0.0, 0.0, 0.0, 0.1111, 0.0, 0.1111, 0.0, 0.7934, 0.0, 0.7934, 0.0, 0.8017, 0.0, 0.8017, 0.0, 0.2941, 0.0, 0.2941, 0.0, 0.3137, 0.0, 0.3137, 0.0, 0.3117, 0.0, 0.3117, 0.0, 0.3247, 0.0, 0.3247, 0.0, 0.3967, 0.0, 0.3967, 0.0, 0.405, 0.0, 0.405, 0.0, 0.1983, 0.0, 0.1983, 0.0, 0.2066, 0.0, 0.2066, 0.0, 0.5556, 0.0, 0.5556, 0.0, 0.0, 0.0, 0.0, 0.0, 0.6753, 0.0, 0.6753, 0.0, 0.6883, 0.0, 0.6883, 0.0, 0.2222, 0.0, 0.2222, 0.0, 0.3333, 0.0, 0.3333, 0.0, 0.2745, 0.0, 0.2745, 0.0, 0.2941, 0.0, 0.2941, 0.0, 0.3333, 0.0, 0.3333, 0.0, 0.3529, 0.0, 0.3529, 0.0, 0.6883, 0.0, 0.6883, 0.0, 0.7013, 0.0, 0.7013, 0.0, 0.6529, 0.0, 0.6529, 0.0, 0.6612, 0.0, 0.6612, 0.0, 0.7851, 0.0, 0.7851, 0.0, 0.7934, 0.0, 0.7934, 0.0, 0.3333, 0.0, 0.3333, 0.0, 0.4444, 0.0, 0.4444, 0.0, 0.5041, 0.0, 0.5041, 0.0, 0.5124, 0.0, 0.5124, 0.0, 0.4444, 0.0, 0.4444, 0.0, 0.5556, 0.0, 0.5556, 0.0, 0.7769, 0.0, 0.7769, 0.0, 0.7851, 0.0, 0.7851, 0.0, 0.09917, 0.0, 0.09917, 0.0, 0.1074, 0.0, 0.1074, 0.0, 0.2549, 0.0, 0.2549, 0.0, 0.2745, 0.0, 0.2745, 0.0, 0.2987, 0.0, 0.2987, 0.0, 0.3117, 0.0, 0.3117, 0.0, 0.5124, 0.0, 0.5124, 0.0, 0.5207, 0.0, 0.5207, 0.0, 0.2066, 0.0, 0.2066, 0.0, 0.2149, 0.0, 0.2149, 0.0, 0.3529, 0.0, 0.3529, 0.0, 0.3725, 0.0, 0.3725, 0.0, 0.7013, 0.0, 0.7013, 0.0, 0.7143, 0.0, 0.7143, 0.0, 0.09091, 0.0, 0.09091, 0.0, 0.09917, 0.0, 0.09917, 0.0, 0.6446, 0.0, 0.6446, 0.0, 0.6529, 0.0, 0.6529, 0.0, 0.7686, 0.0, 0.7686, 0.0, 0.7769, 0.0, 0.7769, 0.0, 0.08264, 0.0, 0.08264, 0.0, 0.09091, 0.0, 0.09091, 0.0, 0.2353, 0.0, 0.2353, 0.0, 0.2549, 0.0, 0.2549, 0.0, 0.2857, 0.0, 0.2857, 0.0, 0.2987, 0.0, 0.2987, 0.0, 0.5207, 0.0, 0.5207, 0.0, 0.5289, 0.0, 0.5289, 0.0, 0.2149, 0.0, 0.2149, 0.0, 0.2231, 0.0, 0.2231, 0.0, 0.3725, 0.0, 0.3725, 0.0, 0.3922, 0.0, 0.3922, 0.0, 0.7143, 0.0, 0.7143, 0.0, 0.7273, 0.0, 0.7273, 0.0, 0.07438, 0.0, 0.07438, 0.0, 0.08264, 0.0, 0.08264, 0.0, 0.1074, 0.0, 0.1074, 0.0, 0.1157, 0.0, 0.1157, 0.0, 0.7273, 0.0, 0.7273, 0.0, 0.7403, 0.0, 0.7403, 0.0, 0.6364, 0.0, 0.6364, 0.0, 0.6446, 0.0, 0.6446, 0.0, 0.7603, 0.0, 0.7603, 0.0, 0.7686, 0.0, 0.7686, 0.0, 0.2157, 0.0, 0.2157, 0.0, 0.2353, 0.0, 0.2353, 0.0, 0.5289, 0.0, 0.5289, 0.0, 0.5372, 0.0, 0.5372, 0.0, 0.3922, 0.0, 0.3922, 0.0, 0.4118, 0.0, 0.4118, 0.0, 0.7521, 0.0, 0.7521, 0.0, 0.7603, 0.0, 0.7603, 0.0, 0.06612, 0.0, 0.06612, 0.0, 0.07438, 0.0, 0.07438, 0.0, 0.2727, 0.0, 0.2727, 0.0, 0.2857, 0.0, 0.2857, 0.0, 0.5372, 0.0, 0.5372, 0.0, 0.5455, 0.0, 0.5455, 0.0, 0.2231, 0.0, 0.2231, 0.0, 0.2314, 0.0, 0.2314, 0.0, 0.7403, 0.0, 0.7403, 0.0, 0.7532, 0.0, 0.7532, 0.0, 0.05785, 0.0, 0.05785, 0.0, 0.06612, 0.0, 0.06612, 0.0, 0.1961, 0.0, 0.1961, 0.0, 0.2157, 0.0, 0.2157, 0.0, 0.1157, 0.0, 0.1157, 0.0, 0.124, 0.0, 0.124, 0.0, 0.4118, 0.0, 0.4118, 0.0, 0.4314, 0.0, 0.4314, 0.0, 0.7532, 0.0, 0.7532, 0.0, 0.7662, 0.0, 0.7662, 0.0, 0.6281, 0.0, 0.6281, 0.0, 0.6364, 0.0, 0.6364, 0.0, 0.7438, 0.0, 0.7438, 0.0, 0.7521, 0.0, 0.7521, 0.0, 0.5455, 0.0, 0.5455, 0.0, 0.5537, 0.0, 0.5537, 0.0, 0.2314, 0.0, 0.2314, 0.0, 0.2397, 0.0, 0.2397, 0.0, 0.04959, 0.0, 0.04959, 0.0, 0.05785, 0.0, 0.05785, 0.0, 0.1765, 0.0, 0.1765, 0.0, 0.1961, 0.0, 0.1961, 0.0, 0.2597, 0.0, 0.2597, 0.0, 0.2727, 0.0, 0.2727, 0.0, 0.5537, 0.0, 0.5537, 0.0, 0.562, 0.0, 0.562, 0.0, 0.4314, 0.0, 0.4314, 0.0, 0.451, 0.0, 0.451, 0.0, 0.7662, 0.0, 0.7662, 0.0, 0.7792, 0.0, 0.7792, 0.0, 0.7355, 0.0, 0.7355, 0.0, 0.7438, 0.0, 0.7438, 0.0, 0.04132, 0.0, 0.04132, 0.0, 0.04959, 0.0, 0.04959, 0.0, 0.2397, 0.0, 0.2397, 0.0, 0.2479, 0.0, 0.2479, 0.0, 0.124, 0.0, 0.124, 0.0, 0.1322, 0.0, 0.1322, 0.0, 0.6198, 0.0, 0.6198, 0.0, 0.6281, 0.0, 0.6281, 0.0, 0.1569, 0.0, 0.1569, 0.0, 0.1765, 0.0, 0.1765, 0.0, 0.2468, 0.0, 0.2468, 0.0, 0.2597, 0.0, 0.2597, 0.0, 0.562, 0.0, 0.562, 0.0, 0.5702, 0.0, 0.5702, 0.0, 0.451, 0.0, 0.451, 0.0, 0.4706, 0.0, 0.4706, 0.0, 0.7792, 0.0, 0.7792, 0.0, 0.7922, 0.0, 0.7922, 0.0, 0.7273, 0.0, 0.7273, 0.0, 0.7355, 0.0, 0.7355, 0.0, 0.03306, 0.0, 0.03306, 0.0, 0.04132, 0.0, 0.04132, 0.0, 0.5702, 0.0, 0.5702, 0.0, 0.5785, 0.0, 0.5785, 0.0, 0.2479, 0.0, 0.2479, 0.0, 0.2562, 0.0, 0.2562, 0.0, 0.02479, 0.0, 0.02479, 0.0, 0.03306, 0.0, 0.03306, 0.0, 0.1373, 0.0, 0.1373, 0.0, 0.1569, 0.0, 0.1569, 0.0, 0.987, 0.0, 0.987, 0.0, 1.0, 0.0, 1.0, 0.0, 0.1322, 0.0, 0.1322, 0.0, 0.1405, 0.0, 0.1405, 0.0, 0.4706, 0.0, 0.4706, 0.0, 0.4902, 0.0, 0.4902, 0.0, 0.7922, 0.0, 0.7922, 0.0, 0.8052, 0.0, 0.8052, 0.0, 0.6116, 0.0, 0.6116, 0.0, 0.6198, 0.0, 0.6198, 0.0, 0.719, 0.0, 0.719, 0.0, 0.7273, 0.0, 0.7273, 0.0, 0.5785, 0.0, 0.5785, 0.0, 0.5868, 0.0, 0.5868, 0.0, 0.2562, 0.0, 0.2562, 0.0, 0.2645, 0.0, 0.2645, 0.0, 0.01653, 0.0, 0.01653, 0.0, 0.02479, 0.0, 0.02479, 0.0, 0.1176, 0.0, 0.1176, 0.0, 0.1373, 0.0, 0.1373, 0.0, 0.974, 0.0, 0.974, 0.0, 0.987, 0.0, 0.987, 0.0, 0.5868, 0.0, 0.5868, 0.0, 0.595, 0.0, 0.595, 0.0, 0.2645, 0.0, 0.2645, 0.0, 0.2727, 0.0, 0.2727, 0.0, 0.4902, 0.0, 0.4902, 0.0, 0.5098, 0.0, 0.5098, 0.0, 0.008264, 0.0, 0.008264, 0.0, 0.01653, 0.0, 0.01653, 0.0, 0.961, 0.0, 0.961, 0.0, 0.974, 0.0, 0.974, 0.0, 0.595, 0.0, 0.595, 0.0, 0.6033, 0.0, 0.6033, 0.0, 0.1405, 0.0, 0.1405, 0.0, 0.1488, 0.0, 0.1488, 0.0, 0.6033, 0.0, 0.6033, 0.0, 0.6116, 0.0, 0.6116, 0.0, 0.7107, 0.0, 0.7107, 0.0, 0.719, 0.0, 0.719, 0.0, 0.09804, 0.0, 0.09804, 0.0, 0.1176, 0.0, 0.1176, 0.0, 0.2727, 0.0, 0.2727, 0.0, 0.281, 0.0, 0.281, 0.0, 0.5098, 0.0, 0.5098, 0.0, 0.5294, 0.0, 0.5294, 0.0, 0.0, 0.0, 0.0, 0.0, 0.008264, 0.0, 0.008264, 0.0, 0.9481, 0.0, 0.9481, 0.0, 0.961, 0.0, 0.961, 0.0, 0.281, 0.0, 0.281, 0.0, 0.2893, 0.0, 0.2893, 0.0, 0.8052, 0.0, 0.8052, 0.0, 0.8182, 0.0, 0.8182, 0.0, 0.07843, 0.0, 0.07843, 0.0, 0.09804, 0.0, 0.09804, 0.0, 0.9339, 0.0, 0.9339, 0.0, 0.9421, 0.0, 0.9421, 0.0, 0.5294, 0.0, 0.5294, 0.0, 0.549, 0.0, 0.549, 0.0, 0.7025, 0.0, 0.7025, 0.0, 0.7107, 0.0, 0.7107, 0.0, 0.9351, 0.0, 0.9351, 0.0, 0.9481, 0.0, 0.9481, 0.0, 0.2893, 0.0, 0.2893, 0.0, 0.2975, 0.0, 0.2975, 0.0, 0.9421, 0.0, 0.9421, 0.0, 0.9504, 0.0, 0.9504, 0.0, 0.549, 0.0, 0.549, 0.0, 0.5686, 0.0, 0.5686, 0.0])
me_text.use_remesh_fix_poles = True
me_text.use_remesh_preserve_attributes = False
me_text.use_mirror_vertex_groups = False
me_text.update()

# ---- objects
ob_skip = bpy.data.objects.new('Skip', me_text)

# ---- transforms, parenting, visibility, modifiers, constraints
ob_skip.location = (0.7714, 0.3288, 0.0)
ob_skip.lineart.crease_threshold = 0.0

# ---- collection membership
col_collection.objects.link(ob_skip)

# ---- scene / render settings (as saved in the file)
scene.frame_start = 1; scene.frame_end = 250; scene.frame_set(1)
scene.render.engine = 'BLENDER_EEVEE_NEXT'
scene.cycles.use_denoising = False
scene.cycles.samples = 128
scene.cycles.sampling_pattern = 'TABULATED_SOBOL'
scene.cycles.use_adaptive_sampling = False
scene.cycles.use_light_tree = False
scene.view_settings.view_transform = 'Filmic'
bpy.context.view_layer.update()

# ---- added for rendering (the .blend has no active camera and no usable light): camera, sun
cam_auto = bpy.data.cameras.new('AutoCamera')
cam_auto.lens = 50.0
cam_auto.sensor_width = 36.0
cam_auto.clip_end = 1000.0
ob_auto_camera = bpy.data.objects.new('AutoCamera', cam_auto)
scene.collection.objects.link(ob_auto_camera)
ob_auto_camera.location = (2.52247, -1.68251, 1.25566)
ob_auto_camera.rotation_euler = (1.09748, -7.21219e-08, 0.694738)
scene.camera = ob_auto_camera
light_auto_sun = bpy.data.lights.new('AutoSun', 'SUN')
light_auto_sun.energy = 3.0
light_auto_sun.angle = 0.0523599
ob_auto_sun = bpy.data.objects.new('AutoSun', light_auto_sun)
scene.collection.objects.link(ob_auto_sun)
ob_auto_sun.rotation_euler = (0.872665, 0.174533, 0.523599)
bpy.context.view_layer.update()
